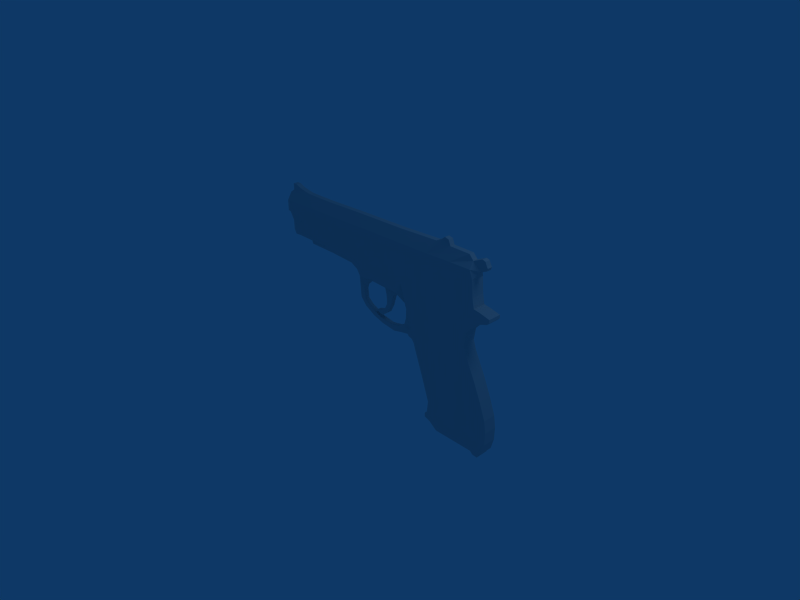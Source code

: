 # Source: sw39.blend  (saved by Blender 2.42.0; exported with 4.5.12 LTS)
import bpy
from mathutils import Matrix  # noqa: F401  (used for matrix-valued properties, if any)

bpy.ops.wm.read_factory_settings(use_empty=True)
scene = bpy.context.scene
scene.name = 'Scene'

# ---- collections
col_collection_1 = bpy.data.collections.new('Collection 1'); scene.collection.children.link(col_collection_1)

# ---- materials (node trees are filled in below, after node groups)
mat_material = bpy.data.materials.new('Material')
mat_material.alpha_threshold = 0.0
mat_material.roughness = 0.5
mat_material.line_color = (0.0, 0.0, 0.0, 1.0)

# ---- material node trees

# ---- world
world_world = bpy.data.worlds.new('World'); scene.world = world_world
world_world.color = (0.05656, 0.2208, 0.4)
world_world.use_sun_shadow = False
world_world.sun_shadow_jitter_overblur = 0.0
world_world.cycles.sampling_method = 'MANUAL'
world_world.cycles.sample_map_resolution = 256

# ---- cameras
cam_camera = bpy.data.cameras.new('Camera')
cam_camera.passepartout_alpha = 0.2
cam_camera.clip_end = 100.0
cam_camera.lens = 35.0
cam_camera.ortho_scale = 7.314
cam_camera.show_passepartout = False
cam_camera.show_safe_areas = True
cam_camera.dof.focus_distance = 0.0
cam_camera.dof.aperture_fstop = 128.0

# ---- lights
light_spot = bpy.data.lights.new('Spot', 'POINT')
light_spot.transmission_factor = 0.0
light_spot.cutoff_distance = 30.0
light_spot.energy = 100.0
light_spot.shadow_buffer_clip_start = 1.001
light_spot.shadow_soft_size = 1.0
light_spot.shadow_maximum_resolution = 0.006
light_spot.use_absolute_resolution = True
light_spot.cycles.use_multiple_importance_sampling = False

# ---- meshes
me_cube = bpy.data.meshes.new('Cube')
me_cube.from_pydata([(4.32, -3.41, -1.0), (2.795, -3.41, -1.0), (4.415, -3.504, -1.0), (4.605, -3.523, -1.0), (4.662, -3.353, -1.0), (4.776, -3.296, -1.0), (4.889, -2.897, -1.0), (4.908, -2.442, -1.0), (4.851, -2.006, -1.0), (4.643, -1.417, -1.0), (4.377, -0.7723, -1.0), (3.998, 0.02454, -1.0), (3.903, 0.3471, -1.0), (3.979, 0.7645, -1.0), (4.282, 1.087, -1.0), (4.415, 1.22, -1.0), (4.795, 1.353, -1.0), (4.87, 1.429, -1.0), (4.87, 1.542, -1.0), (4.491, 1.637, -1.0), (4.263, 1.675, -1.0), (4.202, 2.007, -1.0), (4.168, 2.567, -1.0), (4.055, 2.87, -1.0), (3.239, 2.87, -1.0), (2.29, 2.851, -1.0), (1.152, 2.851, -1.0), (-0.6317, 2.851, -1.0), (-2.055, 2.833, -1.0), (-3.288, 2.833, -1.0), (-4.616, 2.833, -1.0), (2.32, -3.353, -0.8735), (2.093, -3.277, -0.8735), (2.093, -3.125, -0.8735), (2.187, -3.049, -0.8735), (2.244, -2.613, -0.8735), (1.941, -1.702, -0.8735), (1.618, -0.6964, -0.8735), (1.448, -0.4688, -0.8735), (1.277, -0.3929, -0.8735), (0.9542, -0.4498, -0.8735), (0.6317, -0.5257, -0.8735), (0.06248, -0.4498, -0.8735), (-0.3739, -0.317, -0.8735), (-0.7913, -0.0893, -0.8735), (-1.019, 0.1763, -0.8735), (-1.076, 0.9922, -0.8735), (-1.209, 1.163, -0.8735), (-1.493, 1.315, -0.8735), (-2.518, 1.372, -0.8735), (-3.637, 1.391, -0.8735), (-3.675, 1.504, -0.8735), (-4.491, 1.523, -0.8735), (-4.624, 1.504, -0.8735), (-4.719, 1.675, -0.8735), (-4.719, 2.017, -0.8735), (-4.643, 2.415, -1.0), (-4.358, 2.434, -1.0), (-4.093, 2.377, -1.0), (-3.827, 2.206, -1.0), (-3.694, 2.074, -1.0), (-2.651, 2.074, -1.0), (-1.171, 2.055, -1.0), (0.1194, 2.036, -1.0), (1.751, 2.036, -1.0), (1.979, 1.941, -1.0), (3.364, 1.998, -1.0), (-3.694, 1.656, -1.0), (-2.575, 1.599, -1.0), (-1.398, 1.542, -1.0), (-1.0, 1.353, -1.0), (-0.8482, 1.049, -1.0), (-0.4688, 0.9732, -0.8735), (0.2143, 0.9352, -0.8735), (0.8593, 0.9163, -0.8735), (1.144, 0.7076, -0.8735), (1.22, 0.4989, -0.8735), (1.201, 0.1573, -0.8735), (1.125, -0.0893, -0.8735), (0.8593, -0.2601, -0.8735), (0.4419, -0.3359, -0.8735), (-0.03238, -0.2601, -0.8735), (-0.6016, -0.01341, -0.8735), (-0.8103, 0.1573, -0.8735), (-0.8482, 0.5178, -0.8735), (-0.7913, 0.6886, -0.8735), (0.2712, 0.7265, -0.8735), (0.2902, 0.5368, -0.8735), (0.2902, 0.366, -0.8735), (0.1953, 0.1763, -0.8735), (0.02453, 0.04351, -0.8735), (-0.2221, -0.03238, -0.8735), (-0.2601, -0.07033, -0.8735), (0.04351, -0.1462, -0.8735), (0.3091, 0.04351, -0.8735), (0.4609, 0.3281, -0.8735), (0.5368, 0.5747, -0.8735), (0.6127, 0.8024, -0.8735), (0.7835, 0.8593, -0.8735), (2.434, -2.499, -1.0), (2.149, -1.645, -1.0), (1.789, -0.6395, -1.0), (1.713, -0.3929, -1.0), (1.504, -0.317, -1.0), (1.485, -0.1083, -1.0), (1.637, -0.01341, -1.0), (1.125, 1.466, -1.0), (1.637, 1.523, -1.0), (1.96, 1.713, -1.0), (2.491, 1.694, -1.0), (2.984, 1.732, -1.0), (3.383, 1.827, -1.0), (3.781, 0.8593, -1.0), (-4.597, 3.193, -0.8634), (-4.54, 3.231, -0.8634), (-4.54, 3.459, -0.8634), (-4.369, 3.459, -0.8634), (-4.142, 3.364, -0.8634), (-3.876, 3.307, -0.8634), (-3.629, 3.269, -0.8634), (-2.51, 3.25, -0.8634), (-1.068, 3.269, -0.8634), (1.076, 3.269, -0.8634), (2.575, 3.307, -0.8634), (2.802, 3.421, -0.8634), (2.916, 3.516, -0.8634), (3.068, 3.478, -0.8634), (3.144, 3.288, -0.8634), (3.903, 3.269, -0.8634), (4.055, 3.098, -0.8634), (4.187, 3.155, -0.8634), (4.396, 3.25, -0.8634), (4.51, 3.212, -0.8634), (4.567, 3.079, -0.8634), (4.605, 3.022, -0.8634), (4.567, 2.927, -0.8634), (4.377, 2.851, -0.8634), (4.263, 2.738, -0.8634), (-0.2221, 1.106, -1.0), (0.4799, 1.087, -1.0), (0.9162, 1.03, -1.0), (0.9162, 1.03, -0.5279), (0.4799, 1.087, -0.5279), (-0.2221, 1.106, -0.5279), (3.781, 0.8593, -0.5279), (3.383, 1.827, -0.5279), (2.984, 1.732, -0.5279), (2.491, 1.694, -0.5279), (1.96, 1.713, -0.5279), (1.637, 1.523, -0.5279), (1.125, 1.466, -0.5279), (1.637, -0.01341, -0.5279), (1.485, -0.1083, -0.5279), (1.504, -0.317, -0.5279), (1.713, -0.3929, -0.5279), (1.789, -0.6395, -0.5279), (2.149, -1.645, -0.5279), (2.434, -2.499, -0.5279), (-0.8482, 1.049, -0.5279), (-1.0, 1.353, -0.5279), (-1.398, 1.542, -0.5279), (-2.575, 1.599, -0.5279), (-3.694, 1.656, -0.5279), (3.364, 1.998, -0.5279), (1.979, 1.941, -0.5279), (1.751, 2.036, -0.5279), (0.1194, 2.036, -0.5279), (-1.171, 2.055, -0.5279), (-2.651, 2.074, -0.5279), (-3.694, 2.074, -0.5279), (-3.827, 2.206, -0.5279), (-4.093, 2.377, -0.5279), (-4.358, 2.434, -0.5279), (-4.643, 2.415, -0.5279), (-4.616, 2.833, -0.5279), (-3.288, 2.833, -0.5279), (-2.055, 2.833, -0.5279), (-0.6317, 2.851, -0.5279), (1.152, 2.851, -0.5279), (2.29, 2.851, -0.5279), (3.239, 2.87, -0.5279), (4.055, 2.87, -0.5279), (4.168, 2.567, -0.5279), (4.202, 2.007, -0.5279), (4.263, 1.675, -0.5279), (4.491, 1.637, -0.5279), (4.87, 1.542, -0.5279), (4.87, 1.429, -0.5279), (4.795, 1.353, -0.5279), (4.415, 1.22, -0.5279), (4.282, 1.087, -0.5279), (3.979, 0.7645, -0.5279), (3.903, 0.3471, -0.5279), (3.998, 0.02454, -0.5279), (4.377, -0.7723, -0.5279), (4.643, -1.417, -0.5279), (4.851, -2.006, -0.5279), (4.908, -2.442, -0.5279), (4.889, -2.897, -0.5279), (4.776, -3.296, -0.5279), (4.662, -3.353, -0.5279), (4.605, -3.523, -0.5279), (4.415, -3.504, -0.5279), (2.795, -3.41, -0.5279), (4.32, -3.41, -0.5279), (4.263, 2.738, -0.6813), (4.377, 2.851, -0.6813), (4.567, 2.927, -0.6813), (4.605, 3.022, -0.6813), (4.567, 3.079, -0.6813), (4.51, 3.212, -0.6813), (4.396, 3.25, -0.6813), (4.187, 3.155, -0.6813), (4.055, 3.098, -0.6813), (3.903, 3.269, -0.6813), (3.144, 3.288, -0.6813), (3.068, 3.478, -0.6813), (2.916, 3.516, -0.6813), (2.802, 3.421, -0.6813), (2.575, 3.307, -0.6813), (1.076, 3.269, -0.6813), (-1.068, 3.269, -0.6813), (-2.51, 3.25, -0.6813), (-3.629, 3.269, -0.6813), (-3.876, 3.307, -0.6813), (-4.142, 3.364, -0.6813), (-4.369, 3.459, -0.6813), (-4.54, 3.459, -0.6813), (-4.54, 3.231, -0.6813), (-4.597, 3.193, -0.6813), (0.7835, 0.8593, -0.6996), (0.6127, 0.8024, -0.6996), (0.5368, 0.5747, -0.6996), (0.4609, 0.3281, -0.6996), (0.3091, 0.04351, -0.6996), (0.04351, -0.1462, -0.6996), (-0.2601, -0.07033, -0.6996), (-0.2221, -0.03238, -0.6996), (0.02453, 0.04351, -0.6996), (0.1953, 0.1763, -0.6996), (0.2902, 0.366, -0.6996), (0.2902, 0.5368, -0.6996), (0.2712, 0.7265, -0.6996), (-0.7913, 0.6886, -0.6996), (-0.8482, 0.5178, -0.6996), (-0.8103, 0.1573, -0.6996), (-0.6016, -0.01341, -0.6996), (-0.03238, -0.2601, -0.6996), (0.4419, -0.3359, -0.6996), (0.8593, -0.2601, -0.6996), (1.125, -0.0893, -0.6996), (1.201, 0.1573, -0.6996), (1.22, 0.4989, -0.6996), (1.144, 0.7076, -0.6996), (0.8593, 0.9163, -0.6996), (0.2143, 0.9352, -0.6996), (-0.4688, 0.9732, -0.6996), (-4.719, 2.017, -0.6996), (-4.719, 1.675, -0.6996), (-4.624, 1.504, -0.6996), (-4.491, 1.523, -0.6996), (-3.675, 1.504, -0.6996), (-3.637, 1.391, -0.6996), (-2.518, 1.372, -0.6996), (-1.493, 1.315, -0.6996), (-1.209, 1.163, -0.6996), (-1.076, 0.9922, -0.6996), (-1.019, 0.1763, -0.6996), (-0.7913, -0.0893, -0.6996), (-0.3739, -0.317, -0.6996), (0.06248, -0.4498, -0.6996), (0.6317, -0.5257, -0.6996), (0.9542, -0.4498, -0.6996), (1.277, -0.3929, -0.6996), (1.448, -0.4688, -0.6996), (1.618, -0.6964, -0.6996), (1.941, -1.702, -0.6996), (2.244, -2.613, -0.6996), (2.187, -3.049, -0.6996), (2.093, -3.125, -0.6996), (2.093, -3.277, -0.6996), (2.32, -3.353, -0.6996), (-4.749, 2.828, -1.0), (-4.757, 2.434, -1.0), (-4.73, 3.103, -0.8634), (-4.757, 2.434, -0.5279), (-4.749, 2.828, -0.5279), (-4.73, 3.103, -0.6813)], [], [(56, 283, 282, 30), (113, 30, 282, 284), (173, 174, 286, 285), (229, 287, 286, 174), (282, 286, 287, 284), (282, 283, 285, 286), (56, 173, 285, 283), (113, 284, 287, 229), (113, 229, 228, 114), (114, 228, 227, 115), (55, 257, 173, 56), (54, 258, 257, 55), (53, 259, 258, 54), (52, 260, 259, 53), (51, 261, 260, 52), (50, 262, 261, 51), (49, 263, 262, 50), (48, 264, 263, 49), (47, 265, 264, 48), (46, 266, 265, 47), (45, 267, 266, 46), (44, 268, 267, 45), (43, 269, 268, 44), (42, 270, 269, 43), (41, 271, 270, 42), (40, 272, 271, 41), (39, 273, 272, 40), (38, 274, 273, 39), (37, 275, 274, 38), (36, 276, 275, 37), (35, 277, 276, 36), (34, 278, 277, 35), (33, 279, 278, 34), (32, 280, 279, 33), (31, 281, 280, 32), (1, 203, 281, 31), (0, 204, 203, 1), (0, 2, 202, 204), (2, 3, 201, 202), (3, 4, 200, 201), (4, 5, 199, 200), (5, 6, 198, 199), (6, 7, 197, 198), (7, 8, 196, 197), (8, 9, 195, 196), (9, 10, 194, 195), (10, 11, 193, 194), (11, 12, 192, 193), (12, 13, 191, 192), (13, 14, 190, 191), (14, 15, 189, 190), (15, 16, 188, 189), (16, 17, 187, 188), (17, 18, 186, 187), (18, 19, 185, 186), (19, 20, 184, 185), (20, 21, 183, 184), (21, 22, 182, 183), (22, 137, 205, 182), (136, 206, 205, 137), (135, 207, 206, 136), (134, 208, 207, 135), (133, 209, 208, 134), (132, 210, 209, 133), (131, 211, 210, 132), (130, 212, 211, 131), (129, 213, 212, 130), (128, 214, 213, 129), (127, 215, 214, 128), (126, 216, 215, 127), (125, 217, 216, 126), (124, 218, 217, 125), (123, 219, 218, 124), (122, 220, 219, 123), (121, 221, 220, 122), (120, 222, 221, 121), (119, 223, 222, 120), (118, 224, 223, 119), (117, 225, 224, 118), (116, 226, 225, 117), (115, 227, 226, 116), (96, 97, 231, 232), (95, 96, 232, 233), (94, 95, 233, 234), (93, 94, 234, 235), (92, 93, 235, 236), (97, 98, 230, 231), (74, 254, 230, 98), (74, 75, 253, 254), (75, 76, 252, 253), (76, 77, 251, 252), (77, 78, 250, 251), (78, 79, 249, 250), (79, 80, 248, 249), (80, 81, 247, 248), (81, 82, 246, 247), (82, 83, 245, 246), (83, 84, 244, 245), (84, 85, 243, 244), (72, 256, 243, 85), (72, 73, 255, 256), (73, 86, 242, 255), (86, 87, 241, 242), (87, 88, 240, 241), (88, 89, 239, 240), (89, 90, 238, 239), (90, 91, 237, 238), (91, 92, 236, 237), (44, 45, 83, 82), (45, 46, 84, 83), (46, 71, 85, 84), (71, 72, 85), (46, 47, 70, 71), (47, 48, 69, 70), (48, 49, 68, 69), (49, 50, 51, 68), (51, 67, 68), (43, 44, 82, 81), (42, 43, 81, 80), (41, 42, 80), (40, 41, 80, 79), (39, 40, 79, 78), (90, 93, 92, 91), (89, 94, 93, 90), (88, 95, 94, 89), (87, 96, 95, 88), (86, 97, 96, 87), (73, 98, 97, 86), (73, 74, 98), (51, 52, 67), (52, 53, 60, 67), (53, 54, 59, 60), (54, 55, 58, 59), (55, 56, 57, 58), (31, 32, 33, 34), (1, 31, 34, 99), (34, 35, 99), (35, 36, 100, 99), (36, 37, 101, 100), (37, 38, 102, 101), (38, 39, 103, 102), (39, 78, 104, 103), (77, 105, 104, 78), (76, 105, 77), (76, 106, 105), (75, 106, 76), (75, 140, 106), (74, 140, 75), (73, 139, 140, 74), (72, 138, 139, 73), (71, 138, 72), (0, 4, 3, 2), (0, 6, 5, 4), (0, 1, 99, 6), (6, 99, 100, 7), (7, 100, 101, 8), (8, 101, 102, 9), (9, 102, 103, 10), (10, 103, 104, 105), (10, 105, 106, 11), (11, 106, 107, 12), (12, 107, 108, 112), (108, 109, 112), (109, 110, 111, 112), (12, 112, 13), (13, 112, 111, 14), (16, 19, 18, 17), (15, 20, 19, 16), (14, 111, 20, 15), (20, 111, 66, 21), (65, 66, 109, 108), (109, 66, 111, 110), (64, 65, 108, 107), (63, 64, 107, 106), (63, 106, 140, 139), (62, 63, 139, 138), (62, 138, 71, 70), (62, 70, 69), (61, 62, 69, 68), (60, 61, 68, 67), (29, 57, 56, 30), (29, 58, 57), (29, 59, 58), (29, 61, 60, 59), (28, 62, 61, 29), (27, 63, 62, 28), (26, 64, 63, 27), (25, 65, 64, 26), (24, 66, 65, 25), (21, 66, 24, 22), (22, 24, 23), (22, 23, 137), (23, 129, 136, 137), (129, 130, 135, 136), (130, 133, 134, 135), (130, 131, 132, 133), (23, 24, 128, 129), (24, 25, 127, 128), (124, 125, 126, 127), (25, 123, 124, 127), (25, 26, 122, 123), (26, 27, 121, 122), (27, 28, 120, 121), (28, 29, 119, 120), (29, 30, 118, 119), (30, 113, 114, 118), (114, 117, 118), (114, 115, 116, 117), (225, 226, 227, 228), (224, 225, 228), (174, 224, 228, 229), (174, 175, 223, 224), (172, 175, 174, 173), (171, 175, 172), (170, 175, 171), (168, 175, 170, 169), (161, 168, 169, 162), (161, 261, 262, 263), (161, 162, 261), (162, 260, 261), (162, 169, 259, 260), (169, 170, 258, 259), (170, 171, 257, 258), (171, 172, 173, 257), (167, 176, 175, 168), (175, 176, 222, 223), (160, 167, 168, 161), (160, 161, 263, 264), (159, 167, 160), (158, 159, 265, 266), (159, 160, 264, 265), (166, 177, 176, 167), (176, 177, 221, 222), (177, 178, 220, 221), (165, 178, 177, 166), (141, 150, 166, 142), (142, 166, 167, 143), (143, 167, 159, 158), (158, 243, 256), (143, 158, 256), (142, 143, 256, 255), (141, 142, 255, 254), (149, 165, 166, 150), (158, 266, 244, 243), (244, 266, 267, 245), (245, 267, 268, 246), (246, 268, 269, 247), (247, 269, 270, 248), (248, 270, 271), (248, 271, 272, 249), (249, 272, 273, 250), (235, 238, 237, 236), (234, 239, 238, 235), (233, 240, 239, 234), (232, 241, 240, 233), (231, 242, 241, 232), (230, 255, 242, 231), (230, 254, 255), (141, 254, 253), (141, 253, 150), (150, 253, 252), (150, 252, 151), (151, 252, 251), (151, 251, 250, 152), (152, 250, 273, 153), (153, 273, 274, 154), (148, 164, 165, 149), (164, 179, 178, 165), (178, 179, 219, 220), (179, 215, 218, 219), (215, 216, 217, 218), (163, 180, 179, 164), (147, 163, 164, 148), (151, 152, 153, 194), (150, 151, 194, 193), (149, 150, 193, 192), (144, 148, 149, 192), (144, 147, 148), (144, 145, 146, 147), (145, 163, 147, 146), (179, 180, 214, 215), (180, 181, 213, 214), (209, 210, 211, 212), (207, 208, 209, 212), (206, 207, 212, 213), (181, 205, 206, 213), (181, 182, 205), (163, 183, 182, 180), (180, 182, 181), (145, 184, 183, 163), (185, 188, 187, 186), (184, 189, 188, 185), (145, 190, 189, 184), (144, 191, 190, 145), (144, 192, 191), (153, 154, 195, 194), (154, 274, 275, 155), (155, 275, 276, 156), (155, 156, 197, 196), (154, 155, 196, 195), (156, 276, 277, 157), (157, 277, 278), (278, 279, 280, 281), (157, 278, 281, 203), (157, 203, 204, 198), (198, 204, 200, 199), (200, 204, 202, 201), (156, 157, 198, 197)])
_uv = me_cube.uv_layers.new(name='UVMap')
_uv.uv.foreach_set('vector', [0.03667, 0.8419, 0.03, 0.8419, 0.03, 0.8884, 0.04333, 0.8884, 0.04333, 0.9395, 0.04333, 0.8884, 0.03, 0.8884, 0.03, 0.9302, 0.03667, 0.8419, 0.04333, 0.8884, 0.03, 0.8884, 0.03, 0.8419, 0.04333, 0.9395, 0.03, 0.9302, 0.03, 0.8884, 0.04333, 0.8884, 0.03, 0.8884, 0.03, 0.8884, 0.03, 0.9302, 0.03, 0.9302, 0.03, 0.8884, 0.03, 0.8419, 0.03, 0.8419, 0.03, 0.8884, 0.03667, 0.8419, 0.03667, 0.8419, 0.03, 0.8419, 0.03, 0.8419, 0.04333, 0.9395, 0.03, 0.9302, 0.03, 0.9302, 0.04333, 0.9395, 0.04333, 0.9395, 0.04333, 0.9395, 0.05, 0.9395, 0.05, 0.9395, 0.05, 0.9395, 0.05, 0.9395, 0.05, 0.9628, 0.05, 0.9628, 0.03, 0.7907, 0.03, 0.7907, 0.03667, 0.8419, 0.03667, 0.8419, 0.03, 0.7535, 0.03, 0.7535, 0.03, 0.7907, 0.03, 0.7907, 0.03667, 0.7302, 0.03667, 0.7302, 0.03, 0.7535, 0.03, 0.7535, 0.05667, 0.7302, 0.05667, 0.7302, 0.03667, 0.7302, 0.03667, 0.7302, 0.14, 0.7302, 0.14, 0.7302, 0.05667, 0.7302, 0.05667, 0.7302, 0.1433, 0.7116, 0.1433, 0.7116, 0.14, 0.7302, 0.14, 0.7302, 0.2533, 0.7116, 0.2533, 0.7116, 0.1433, 0.7116, 0.1433, 0.7116, 0.35, 0.7023, 0.35, 0.7023, 0.2533, 0.7116, 0.2533, 0.7116, 0.3833, 0.6465, 0.3833, 0.6465, 0.35, 0.7023, 0.35, 0.7023, 0.3933, 0.6279, 0.3933, 0.6279, 0.3833, 0.6465, 0.3833, 0.6465, 0.4033, 0.5163, 0.4033, 0.5163, 0.3933, 0.6279, 0.3933, 0.6279, 0.42, 0.493, 0.42, 0.493, 0.4033, 0.5163, 0.4033, 0.5163, 0.4733, 0.4558, 0.4733, 0.4558, 0.42, 0.493, 0.42, 0.493, 0.5133, 0.4372, 0.5133, 0.4372, 0.4733, 0.4558, 0.4733, 0.4558, 0.57, 0.4279, 0.57, 0.4279, 0.5133, 0.4372, 0.5133, 0.4372, 0.6, 0.4372, 0.6, 0.4372, 0.57, 0.4279, 0.57, 0.4279, 0.6333, 0.4465, 0.6333, 0.4465, 0.6, 0.4372, 0.6, 0.4372, 0.6467, 0.4372, 0.6467, 0.4372, 0.6333, 0.4465, 0.6333, 0.4465, 0.6733, 0.4186, 0.6733, 0.4186, 0.6467, 0.4372, 0.6467, 0.4372, 0.7, 0.2837, 0.7, 0.2837, 0.6733, 0.4186, 0.6733, 0.4186, 0.7333, 0.1767, 0.7333, 0.1767, 0.7, 0.2837, 0.7, 0.2837, 0.7333, 0.08837, 0.7333, 0.08837, 0.7333, 0.1767, 0.7333, 0.1767, 0.72, 0.07442, 0.72, 0.07442, 0.7333, 0.08837, 0.7333, 0.08837, 0.72, 0.05581, 0.72, 0.05581, 0.72, 0.07442, 0.72, 0.07442, 0.7533, 0.04651, 0.7533, 0.04651, 0.72, 0.05581, 0.72, 0.05581, 0.7767, 0.03721, 0.7767, 0.03721, 0.7533, 0.04651, 0.7533, 0.04651, 0.9333, 0.03721, 0.9333, 0.03721, 0.7767, 0.03721, 0.7767, 0.03721, 0.9333, 0.03721, 0.9367, 0.02326, 0.9367, 0.02326, 0.9333, 0.03721, 0.9367, 0.02326, 0.9533, 0.02326, 0.9533, 0.02326, 0.9367, 0.02326, 0.9533, 0.02326, 0.9567, 0.04651, 0.9567, 0.04651, 0.9533, 0.02326, 0.9567, 0.04651, 0.98, 0.05581, 0.98, 0.05581, 0.9567, 0.04651, 0.98, 0.05581, 0.9867, 0.1395, 0.9867, 0.1395, 0.98, 0.05581, 0.9867, 0.1395, 0.99, 0.186, 0.99, 0.186, 0.9867, 0.1395, 0.99, 0.186, 0.9867, 0.2372, 0.9867, 0.2372, 0.99, 0.186, 0.9867, 0.2372, 0.9533, 0.3209, 0.9533, 0.3209, 0.9867, 0.2372, 0.9533, 0.3209, 0.9367, 0.3953, 0.9367, 0.3953, 0.9533, 0.3209, 0.9367, 0.3953, 0.9, 0.5023, 0.9, 0.5023, 0.9367, 0.3953, 0.9, 0.5023, 0.8933, 0.5395, 0.8933, 0.5395, 0.9, 0.5023, 0.8933, 0.5395, 0.8967, 0.5907, 0.8967, 0.5907, 0.8933, 0.5395, 0.8967, 0.5907, 0.9267, 0.6605, 0.9267, 0.6605, 0.8967, 0.5907, 0.9267, 0.6605, 0.9367, 0.6744, 0.9367, 0.6744, 0.9267, 0.6605, 0.9367, 0.6744, 0.98, 0.693, 0.98, 0.693, 0.9367, 0.6744, 0.98, 0.693, 0.9833, 0.693, 0.9833, 0.693, 0.98, 0.693, 0.9833, 0.693, 0.9833, 0.7116, 0.9833, 0.7116, 0.9833, 0.693, 0.9833, 0.7116, 0.94, 0.7209, 0.94, 0.7209, 0.9833, 0.7116, 0.94, 0.7209, 0.9233, 0.7349, 0.9233, 0.7349, 0.94, 0.7209, 0.9233, 0.7349, 0.92, 0.7907, 0.92, 0.7907, 0.9233, 0.7349, 0.92, 0.7907, 0.91, 0.8651, 0.91, 0.8651, 0.92, 0.7907, 0.91, 0.8651, 0.9233, 0.8837, 0.9233, 0.8837, 0.91, 0.8651, 0.9333, 0.893, 0.9333, 0.893, 0.9233, 0.8837, 0.9233, 0.8837, 0.95, 0.9116, 0.95, 0.9116, 0.9333, 0.893, 0.9333, 0.893, 0.9533, 0.9256, 0.9533, 0.9256, 0.95, 0.9116, 0.95, 0.9116, 0.95, 0.9256, 0.95, 0.9256, 0.9533, 0.9256, 0.9533, 0.9256, 0.9433, 0.9442, 0.9433, 0.9442, 0.95, 0.9256, 0.95, 0.9256, 0.9367, 0.9535, 0.9367, 0.9535, 0.9433, 0.9442, 0.9433, 0.9442, 0.9167, 0.9349, 0.9167, 0.9349, 0.9367, 0.9535, 0.9367, 0.9535, 0.8967, 0.9256, 0.8967, 0.9256, 0.9167, 0.9349, 0.9167, 0.9349, 0.8867, 0.9488, 0.8867, 0.9488, 0.8967, 0.9256, 0.8967, 0.9256, 0.8133, 0.9488, 0.8133, 0.9488, 0.8867, 0.9488, 0.8867, 0.9488, 0.8067, 0.9628, 0.8067, 0.9628, 0.8133, 0.9488, 0.8133, 0.9488, 0.7967, 0.9814, 0.7967, 0.9814, 0.8067, 0.9628, 0.8067, 0.9628, 0.7767, 0.9628, 0.7767, 0.9628, 0.7967, 0.9814, 0.7967, 0.9814, 0.7533, 0.9488, 0.7533, 0.9488, 0.7767, 0.9628, 0.7767, 0.9628, 0.61, 0.9488, 0.61, 0.9488, 0.7533, 0.9488, 0.7533, 0.9488, 0.3967, 0.9488, 0.3967, 0.9488, 0.61, 0.9488, 0.61, 0.9488, 0.2533, 0.9488, 0.2533, 0.9488, 0.3967, 0.9488, 0.3967, 0.9488, 0.1433, 0.9488, 0.1433, 0.9488, 0.2533, 0.9488, 0.2533, 0.9488, 0.12, 0.9488, 0.12, 0.9488, 0.1433, 0.9488, 0.1433, 0.9488, 0.08667, 0.9581, 0.08667, 0.9581, 0.12, 0.9488, 0.12, 0.9488, 0.07, 0.9628, 0.07, 0.9628, 0.08667, 0.9581, 0.08667, 0.9581, 0.05, 0.9628, 0.05, 0.9628, 0.07, 0.9628, 0.07, 0.9628, 0.55, 0.5674, 0.5567, 0.5953, 0.5567, 0.5953, 0.55, 0.5674, 0.5467, 0.5395, 0.55, 0.5674, 0.55, 0.5674, 0.5467, 0.5395, 0.53, 0.507, 0.5467, 0.5395, 0.5467, 0.5395, 0.53, 0.507, 0.5067, 0.4837, 0.53, 0.507, 0.53, 0.507, 0.5067, 0.4837, 0.4767, 0.493, 0.5067, 0.4837, 0.5067, 0.4837, 0.4767, 0.493, 0.5567, 0.5953, 0.57, 0.6233, 0.57, 0.6233, 0.5567, 0.5953, 0.5933, 0.6279, 0.5933, 0.6279, 0.57, 0.6233, 0.57, 0.6233, 0.5933, 0.6279, 0.62, 0.5767, 0.62, 0.5767, 0.5933, 0.6279, 0.62, 0.5767, 0.6267, 0.5581, 0.6267, 0.5581, 0.62, 0.5767, 0.6267, 0.5581, 0.6267, 0.5163, 0.6267, 0.5163, 0.6267, 0.5581, 0.6267, 0.5163, 0.62, 0.493, 0.62, 0.493, 0.6267, 0.5163, 0.62, 0.493, 0.59, 0.4651, 0.59, 0.4651, 0.62, 0.493, 0.59, 0.4651, 0.5567, 0.4558, 0.5567, 0.4558, 0.59, 0.4651, 0.5567, 0.4558, 0.51, 0.4651, 0.51, 0.4651, 0.5567, 0.4558, 0.51, 0.4651, 0.4433, 0.493, 0.4433, 0.493, 0.51, 0.4651, 0.4433, 0.493, 0.42, 0.5163, 0.42, 0.5163, 0.4433, 0.493, 0.42, 0.5163, 0.41, 0.5767, 0.41, 0.5767, 0.42, 0.5163, 0.41, 0.5767, 0.4133, 0.586, 0.4133, 0.586, 0.41, 0.5767, 0.4567, 0.6372, 0.4567, 0.6372, 0.4133, 0.586, 0.4133, 0.586, 0.4567, 0.6372, 0.53, 0.6279, 0.53, 0.6279, 0.4567, 0.6372, 0.53, 0.6279, 0.5333, 0.5767, 0.5333, 0.5767, 0.53, 0.6279, 0.5333, 0.5767, 0.5367, 0.5674, 0.5367, 0.5674, 0.5333, 0.5767, 0.5367, 0.5674, 0.53, 0.5442, 0.53, 0.5442, 0.5367, 0.5674, 0.53, 0.5442, 0.52, 0.5163, 0.52, 0.5163, 0.53, 0.5442, 0.52, 0.5163, 0.5067, 0.507, 0.5067, 0.507, 0.52, 0.5163, 0.5067, 0.507, 0.48, 0.493, 0.48, 0.493, 0.5067, 0.507, 0.48, 0.493, 0.4767, 0.493, 0.4767, 0.493, 0.48, 0.493, 0.42, 0.493, 0.4033, 0.5163, 0.42, 0.5163, 0.4433, 0.493, 0.4033, 0.5163, 0.3933, 0.6279, 0.41, 0.5767, 0.42, 0.5163, 0.3933, 0.6279, 0.41, 0.6419, 0.4133, 0.586, 0.41, 0.5767, 0.41, 0.6419, 0.4567, 0.6372, 0.4133, 0.586, 0.3933, 0.6279, 0.3833, 0.6465, 0.4067, 0.7116, 0.41, 0.6419, 0.3833, 0.6465, 0.35, 0.7023, 0.3633, 0.7302, 0.4067, 0.7116, 0.35, 0.7023, 0.2533, 0.7116, 0.25, 0.7395, 0.3633, 0.7302, 0.2533, 0.7116, 0.1433, 0.7116, 0.14, 0.7302, 0.25, 0.7395, 0.14, 0.7302, 0.1367, 0.7535, 0.25, 0.7395, 0.4733, 0.4558, 0.42, 0.493, 0.4433, 0.493, 0.51, 0.4651, 0.5133, 0.4372, 0.4733, 0.4558, 0.51, 0.4651, 0.5567, 0.4558, 0.57, 0.4279, 0.5133, 0.4372, 0.5567, 0.4558, 0.6, 0.4372, 0.57, 0.4279, 0.5567, 0.4558, 0.59, 0.4651, 0.6333, 0.4465, 0.6, 0.4372, 0.59, 0.4651, 0.62, 0.493, 0.5067, 0.507, 0.5067, 0.4837, 0.4767, 0.493, 0.48, 0.493, 0.52, 0.5163, 0.53, 0.507, 0.5067, 0.4837, 0.5067, 0.507, 0.53, 0.5442, 0.5467, 0.5395, 0.53, 0.507, 0.52, 0.5163, 0.5367, 0.5674, 0.55, 0.5674, 0.5467, 0.5395, 0.53, 0.5442, 0.5333, 0.5767, 0.5567, 0.5953, 0.55, 0.5674, 0.5367, 0.5674, 0.53, 0.6279, 0.57, 0.6233, 0.5567, 0.5953, 0.5333, 0.5767, 0.53, 0.6279, 0.5933, 0.6279, 0.57, 0.6233, 0.14, 0.7302, 0.05667, 0.7302, 0.1367, 0.7535, 0.05667, 0.7302, 0.03667, 0.7302, 0.1367, 0.8047, 0.1367, 0.7535, 0.03667, 0.7302, 0.03, 0.7535, 0.1267, 0.814, 0.1367, 0.8047, 0.03, 0.7535, 0.03, 0.7907, 0.09667, 0.8419, 0.1267, 0.814, 0.03, 0.7907, 0.03667, 0.8419, 0.07333, 0.8419, 0.09667, 0.8419, 0.7533, 0.04651, 0.72, 0.05581, 0.72, 0.07442, 0.7333, 0.08837, 0.7767, 0.03721, 0.7533, 0.04651, 0.7333, 0.08837, 0.7533, 0.1814, 0.7333, 0.08837, 0.7333, 0.1767, 0.7533, 0.1814, 0.7333, 0.1767, 0.7, 0.2837, 0.7167, 0.293, 0.7533, 0.1814, 0.7, 0.2837, 0.6733, 0.4186, 0.69, 0.4186, 0.7167, 0.293, 0.6733, 0.4186, 0.6467, 0.4372, 0.6867, 0.4465, 0.69, 0.4186, 0.6467, 0.4372, 0.6333, 0.4465, 0.6533, 0.4558, 0.6867, 0.4465, 0.6333, 0.4465, 0.62, 0.493, 0.6533, 0.4884, 0.6533, 0.4558, 0.6267, 0.5163, 0.6733, 0.4884, 0.6533, 0.4884, 0.62, 0.493, 0.6267, 0.5581, 0.6733, 0.4884, 0.6267, 0.5163, 0.6267, 0.5581, 0.6133, 0.7116, 0.6733, 0.4884, 0.62, 0.5767, 0.6133, 0.7116, 0.6267, 0.5581, 0.62, 0.5767, 0.5967, 0.6419, 0.6133, 0.7116, 0.5933, 0.6279, 0.5967, 0.6419, 0.62, 0.5767, 0.53, 0.6279, 0.56, 0.6419, 0.5967, 0.6419, 0.5933, 0.6279, 0.4567, 0.6372, 0.4833, 0.6419, 0.56, 0.6419, 0.53, 0.6279, 0.41, 0.6419, 0.4833, 0.6419, 0.4567, 0.6372, 0.9333, 0.03721, 0.9567, 0.04651, 0.9533, 0.02326, 0.9367, 0.02326, 0.9333, 0.03721, 0.9867, 0.1395, 0.98, 0.05581, 0.9567, 0.04651, 0.9333, 0.03721, 0.7767, 0.03721, 0.7533, 0.1814, 0.9867, 0.1395, 0.9867, 0.1395, 0.7533, 0.1814, 0.7167, 0.293, 0.99, 0.186, 0.99, 0.186, 0.7167, 0.293, 0.69, 0.4186, 0.9867, 0.2372, 0.9867, 0.2372, 0.69, 0.4186, 0.6867, 0.4465, 0.9533, 0.3209, 0.9533, 0.3209, 0.6867, 0.4465, 0.6533, 0.4558, 0.9367, 0.3953, 0.9367, 0.3953, 0.6533, 0.4558, 0.6533, 0.4884, 0.6733, 0.4884, 0.9367, 0.3953, 0.6733, 0.4884, 0.6133, 0.7116, 0.9, 0.5023, 0.9, 0.5023, 0.6133, 0.7116, 0.6633, 0.7302, 0.8933, 0.5395, 0.8933, 0.5395, 0.6633, 0.7302, 0.6933, 0.7535, 0.8833, 0.6, 0.6933, 0.7535, 0.7533, 0.7535, 0.8833, 0.6, 0.7533, 0.7535, 0.8, 0.7535, 0.8333, 0.7674, 0.8833, 0.6, 0.8933, 0.5395, 0.8833, 0.6, 0.8967, 0.5907, 0.8967, 0.5907, 0.8833, 0.6, 0.8333, 0.7674, 0.9267, 0.6605, 0.98, 0.693, 0.94, 0.7209, 0.9833, 0.7116, 0.9833, 0.693, 0.9367, 0.6744, 0.9233, 0.7349, 0.94, 0.7209, 0.98, 0.693, 0.9267, 0.6605, 0.8333, 0.7674, 0.9233, 0.7349, 0.9367, 0.6744, 0.9233, 0.7349, 0.8333, 0.7674, 0.83, 0.7907, 0.92, 0.7907, 0.6967, 0.7814, 0.83, 0.7907, 0.7533, 0.7535, 0.6933, 0.7535, 0.7533, 0.7535, 0.83, 0.7907, 0.8333, 0.7674, 0.8, 0.7535, 0.68, 0.7907, 0.6967, 0.7814, 0.6933, 0.7535, 0.6633, 0.7302, 0.51, 0.7907, 0.68, 0.7907, 0.6633, 0.7302, 0.6133, 0.7116, 0.51, 0.7907, 0.6133, 0.7116, 0.5967, 0.6419, 0.56, 0.6419, 0.3833, 0.7907, 0.51, 0.7907, 0.56, 0.6419, 0.4833, 0.6419, 0.3833, 0.7907, 0.4833, 0.6419, 0.41, 0.6419, 0.4067, 0.7116, 0.3833, 0.7907, 0.4067, 0.7116, 0.3633, 0.7302, 0.2367, 0.8047, 0.3833, 0.7907, 0.3633, 0.7302, 0.25, 0.7395, 0.1367, 0.8047, 0.2367, 0.8047, 0.25, 0.7395, 0.1367, 0.7535, 0.1767, 0.8884, 0.07333, 0.8419, 0.03667, 0.8419, 0.04333, 0.8884, 0.1767, 0.8884, 0.09667, 0.8419, 0.07333, 0.8419, 0.1767, 0.8884, 0.1267, 0.814, 0.09667, 0.8419, 0.1767, 0.8884, 0.2367, 0.8047, 0.1367, 0.8047, 0.1267, 0.814, 0.2967, 0.8884, 0.3833, 0.7907, 0.2367, 0.8047, 0.1767, 0.8884, 0.44, 0.8884, 0.51, 0.7907, 0.3833, 0.7907, 0.2967, 0.8884, 0.6167, 0.8884, 0.68, 0.7907, 0.51, 0.7907, 0.44, 0.8884, 0.7267, 0.8884, 0.6967, 0.7814, 0.68, 0.7907, 0.6167, 0.8884, 0.82, 0.8884, 0.83, 0.7907, 0.6967, 0.7814, 0.7267, 0.8884, 0.92, 0.7907, 0.83, 0.7907, 0.82, 0.8884, 0.91, 0.8651, 0.91, 0.8651, 0.82, 0.8884, 0.8967, 0.893, 0.91, 0.8651, 0.8967, 0.893, 0.9233, 0.8837, 0.8967, 0.893, 0.8967, 0.9256, 0.9333, 0.893, 0.9233, 0.8837, 0.8967, 0.9256, 0.9167, 0.9349, 0.95, 0.9116, 0.9333, 0.893, 0.9167, 0.9349, 0.95, 0.9256, 0.9533, 0.9256, 0.95, 0.9116, 0.9167, 0.9349, 0.9367, 0.9535, 0.9433, 0.9442, 0.95, 0.9256, 0.8967, 0.893, 0.82, 0.8884, 0.8867, 0.9488, 0.8967, 0.9256, 0.82, 0.8884, 0.7267, 0.8884, 0.8133, 0.9488, 0.8867, 0.9488, 0.7767, 0.9628, 0.7967, 0.9814, 0.8067, 0.9628, 0.8133, 0.9488, 0.7267, 0.8884, 0.7533, 0.9488, 0.7767, 0.9628, 0.8133, 0.9488, 0.7267, 0.8884, 0.6167, 0.8884, 0.61, 0.9488, 0.7533, 0.9488, 0.6167, 0.8884, 0.44, 0.8884, 0.3967, 0.9488, 0.61, 0.9488, 0.44, 0.8884, 0.2967, 0.8884, 0.2533, 0.9488, 0.3967, 0.9488, 0.2967, 0.8884, 0.1767, 0.8884, 0.1433, 0.9488, 0.2533, 0.9488, 0.1767, 0.8884, 0.04333, 0.8884, 0.12, 0.9488, 0.1433, 0.9488, 0.04333, 0.8884, 0.04333, 0.9395, 0.05, 0.9395, 0.12, 0.9488, 0.05, 0.9395, 0.08667, 0.9581, 0.12, 0.9488, 0.05, 0.9395, 0.05, 0.9628, 0.07, 0.9628, 0.08667, 0.9581, 0.08667, 0.9581, 0.07, 0.9628, 0.05, 0.9628, 0.05, 0.9395, 0.12, 0.9488, 0.08667, 0.9581, 0.05, 0.9395, 0.04333, 0.8884, 0.12, 0.9488, 0.05, 0.9395, 0.04333, 0.9395, 0.04333, 0.8884, 0.1767, 0.8884, 0.1433, 0.9488, 0.12, 0.9488, 0.07333, 0.8419, 0.1767, 0.8884, 0.04333, 0.8884, 0.03667, 0.8419, 0.09667, 0.8419, 0.1767, 0.8884, 0.07333, 0.8419, 0.1267, 0.814, 0.1767, 0.8884, 0.09667, 0.8419, 0.2367, 0.8047, 0.1767, 0.8884, 0.1267, 0.814, 0.1367, 0.8047, 0.25, 0.7395, 0.2367, 0.8047, 0.1367, 0.8047, 0.1367, 0.7535, 0.25, 0.7395, 0.14, 0.7302, 0.1433, 0.7116, 0.2533, 0.7116, 0.25, 0.7395, 0.1367, 0.7535, 0.14, 0.7302, 0.1367, 0.7535, 0.05667, 0.7302, 0.14, 0.7302, 0.1367, 0.7535, 0.1367, 0.8047, 0.03667, 0.7302, 0.05667, 0.7302, 0.1367, 0.8047, 0.1267, 0.814, 0.03, 0.7535, 0.03667, 0.7302, 0.1267, 0.814, 0.09667, 0.8419, 0.03, 0.7907, 0.03, 0.7535, 0.09667, 0.8419, 0.07333, 0.8419, 0.03667, 0.8419, 0.03, 0.7907, 0.3833, 0.7907, 0.2967, 0.8884, 0.1767, 0.8884, 0.2367, 0.8047, 0.1767, 0.8884, 0.2967, 0.8884, 0.2533, 0.9488, 0.1433, 0.9488, 0.3633, 0.7302, 0.3833, 0.7907, 0.2367, 0.8047, 0.25, 0.7395, 0.3633, 0.7302, 0.25, 0.7395, 0.2533, 0.7116, 0.35, 0.7023, 0.4067, 0.7116, 0.3833, 0.7907, 0.3633, 0.7302, 0.41, 0.6419, 0.4067, 0.7116, 0.3833, 0.6465, 0.3933, 0.6279, 0.4067, 0.7116, 0.3633, 0.7302, 0.35, 0.7023, 0.3833, 0.6465, 0.51, 0.7907, 0.44, 0.8884, 0.2967, 0.8884, 0.3833, 0.7907, 0.2967, 0.8884, 0.44, 0.8884, 0.3967, 0.9488, 0.2533, 0.9488, 0.44, 0.8884, 0.6167, 0.8884, 0.61, 0.9488, 0.3967, 0.9488, 0.68, 0.7907, 0.6167, 0.8884, 0.44, 0.8884, 0.51, 0.7907, 0.5967, 0.6419, 0.6133, 0.7116, 0.51, 0.7907, 0.56, 0.6419, 0.56, 0.6419, 0.51, 0.7907, 0.3833, 0.7907, 0.4833, 0.6419, 0.4833, 0.6419, 0.3833, 0.7907, 0.4067, 0.7116, 0.41, 0.6419, 0.41, 0.6419, 0.4133, 0.586, 0.4567, 0.6372, 0.4833, 0.6419, 0.41, 0.6419, 0.4567, 0.6372, 0.56, 0.6419, 0.4833, 0.6419, 0.4567, 0.6372, 0.53, 0.6279, 0.5967, 0.6419, 0.56, 0.6419, 0.53, 0.6279, 0.5933, 0.6279, 0.6633, 0.7302, 0.68, 0.7907, 0.51, 0.7907, 0.6133, 0.7116, 0.41, 0.6419, 0.3933, 0.6279, 0.41, 0.5767, 0.4133, 0.586, 0.41, 0.5767, 0.3933, 0.6279, 0.4033, 0.5163, 0.42, 0.5163, 0.42, 0.5163, 0.4033, 0.5163, 0.42, 0.493, 0.4433, 0.493, 0.4433, 0.493, 0.42, 0.493, 0.4733, 0.4558, 0.51, 0.4651, 0.51, 0.4651, 0.4733, 0.4558, 0.5133, 0.4372, 0.5567, 0.4558, 0.5567, 0.4558, 0.5133, 0.4372, 0.57, 0.4279, 0.5567, 0.4558, 0.57, 0.4279, 0.6, 0.4372, 0.59, 0.4651, 0.59, 0.4651, 0.6, 0.4372, 0.6333, 0.4465, 0.62, 0.493, 0.5067, 0.4837, 0.5067, 0.507, 0.48, 0.493, 0.4767, 0.493, 0.53, 0.507, 0.52, 0.5163, 0.5067, 0.507, 0.5067, 0.4837, 0.5467, 0.5395, 0.53, 0.5442, 0.52, 0.5163, 0.53, 0.507, 0.55, 0.5674, 0.5367, 0.5674, 0.53, 0.5442, 0.5467, 0.5395, 0.5567, 0.5953, 0.5333, 0.5767, 0.5367, 0.5674, 0.55, 0.5674, 0.57, 0.6233, 0.53, 0.6279, 0.5333, 0.5767, 0.5567, 0.5953, 0.57, 0.6233, 0.5933, 0.6279, 0.53, 0.6279, 0.5967, 0.6419, 0.5933, 0.6279, 0.62, 0.5767, 0.5967, 0.6419, 0.62, 0.5767, 0.6133, 0.7116, 0.6133, 0.7116, 0.62, 0.5767, 0.6267, 0.5581, 0.6133, 0.7116, 0.6267, 0.5581, 0.6733, 0.4884, 0.6733, 0.4884, 0.6267, 0.5581, 0.6267, 0.5163, 0.6733, 0.4884, 0.6267, 0.5163, 0.62, 0.493, 0.6533, 0.4884, 0.6533, 0.4884, 0.62, 0.493, 0.6333, 0.4465, 0.6533, 0.4558, 0.6533, 0.4558, 0.6333, 0.4465, 0.6467, 0.4372, 0.6867, 0.4465, 0.6933, 0.7535, 0.6967, 0.7814, 0.68, 0.7907, 0.6633, 0.7302, 0.6967, 0.7814, 0.7267, 0.8884, 0.6167, 0.8884, 0.68, 0.7907, 0.6167, 0.8884, 0.7267, 0.8884, 0.7533, 0.9488, 0.61, 0.9488, 0.7267, 0.8884, 0.8133, 0.9488, 0.7767, 0.9628, 0.7533, 0.9488, 0.8133, 0.9488, 0.8067, 0.9628, 0.7967, 0.9814, 0.7767, 0.9628, 0.83, 0.7907, 0.82, 0.8884, 0.7267, 0.8884, 0.6967, 0.7814, 0.7533, 0.7535, 0.83, 0.7907, 0.6967, 0.7814, 0.6933, 0.7535, 0.6733, 0.4884, 0.6533, 0.4884, 0.6533, 0.4558, 0.9367, 0.3953, 0.6133, 0.7116, 0.6733, 0.4884, 0.9367, 0.3953, 0.9, 0.5023, 0.6633, 0.7302, 0.6133, 0.7116, 0.9, 0.5023, 0.8933, 0.5395, 0.8833, 0.6, 0.6933, 0.7535, 0.6633, 0.7302, 0.8933, 0.5395, 0.8833, 0.6, 0.7533, 0.7535, 0.6933, 0.7535, 0.8833, 0.6, 0.8333, 0.7674, 0.8, 0.7535, 0.7533, 0.7535, 0.8333, 0.7674, 0.83, 0.7907, 0.7533, 0.7535, 0.8, 0.7535, 0.7267, 0.8884, 0.82, 0.8884, 0.8867, 0.9488, 0.8133, 0.9488, 0.82, 0.8884, 0.8967, 0.893, 0.8967, 0.9256, 0.8867, 0.9488, 0.95, 0.9256, 0.9433, 0.9442, 0.9367, 0.9535, 0.9167, 0.9349, 0.95, 0.9116, 0.9533, 0.9256, 0.95, 0.9256, 0.9167, 0.9349, 0.9333, 0.893, 0.95, 0.9116, 0.9167, 0.9349, 0.8967, 0.9256, 0.8967, 0.893, 0.9233, 0.8837, 0.9333, 0.893, 0.8967, 0.9256, 0.8967, 0.893, 0.91, 0.8651, 0.9233, 0.8837, 0.83, 0.7907, 0.92, 0.7907, 0.91, 0.8651, 0.82, 0.8884, 0.82, 0.8884, 0.91, 0.8651, 0.8967, 0.893, 0.8333, 0.7674, 0.9233, 0.7349, 0.92, 0.7907, 0.83, 0.7907, 0.94, 0.7209, 0.98, 0.693, 0.9833, 0.693, 0.9833, 0.7116, 0.9233, 0.7349, 0.9367, 0.6744, 0.98, 0.693, 0.94, 0.7209, 0.8333, 0.7674, 0.9267, 0.6605, 0.9367, 0.6744, 0.9233, 0.7349, 0.8833, 0.6, 0.8967, 0.5907, 0.9267, 0.6605, 0.8333, 0.7674, 0.8833, 0.6, 0.8933, 0.5395, 0.8967, 0.5907, 0.6533, 0.4558, 0.6867, 0.4465, 0.9533, 0.3209, 0.9367, 0.3953, 0.6867, 0.4465, 0.6467, 0.4372, 0.6733, 0.4186, 0.69, 0.4186, 0.69, 0.4186, 0.6733, 0.4186, 0.7, 0.2837, 0.7167, 0.293, 0.69, 0.4186, 0.7167, 0.293, 0.99, 0.186, 0.9867, 0.2372, 0.6867, 0.4465, 0.69, 0.4186, 0.9867, 0.2372, 0.9533, 0.3209, 0.7167, 0.293, 0.7, 0.2837, 0.7333, 0.1767, 0.7533, 0.1814, 0.7533, 0.1814, 0.7333, 0.1767, 0.7333, 0.08837, 0.7333, 0.08837, 0.72, 0.07442, 0.72, 0.05581, 0.7533, 0.04651, 0.7533, 0.1814, 0.7333, 0.08837, 0.7533, 0.04651, 0.7767, 0.03721, 0.7533, 0.1814, 0.7767, 0.03721, 0.9333, 0.03721, 0.9867, 0.1395, 0.9867, 0.1395, 0.9333, 0.03721, 0.9567, 0.04651, 0.98, 0.05581, 0.9567, 0.04651, 0.9333, 0.03721, 0.9367, 0.02326, 0.9533, 0.02326, 0.7167, 0.293, 0.7533, 0.1814, 0.9867, 0.1395, 0.99, 0.186])
_ca = me_cube.color_attributes.new('Col', 'BYTE_COLOR', 'CORNER')
_ca.data.foreach_set('color', [1.0, 1.0, 1.0, 1.0, 1.0, 1.0, 1.0, 1.0, 1.0, 1.0, 1.0, 1.0, 1.0, 1.0, 1.0, 1.0, 1.0, 1.0, 1.0, 1.0, 1.0, 1.0, 1.0, 1.0, 1.0, 1.0, 1.0, 1.0, 1.0, 1.0, 1.0, 1.0, 1.0, 1.0, 1.0, 1.0, 1.0, 1.0, 1.0, 1.0, 1.0, 1.0, 1.0, 1.0, 1.0, 1.0, 1.0, 1.0, 1.0, 1.0, 1.0, 1.0, 1.0, 1.0, 1.0, 1.0, 1.0, 1.0, 1.0, 1.0, 1.0, 1.0, 1.0, 1.0, 1.0, 1.0, 1.0, 1.0, 1.0, 1.0, 1.0, 1.0, 1.0, 1.0, 1.0, 1.0, 1.0, 1.0, 1.0, 1.0, 1.0, 1.0, 1.0, 1.0, 1.0, 1.0, 1.0, 1.0, 1.0, 1.0, 1.0, 1.0, 1.0, 1.0, 1.0, 1.0, 1.0, 1.0, 1.0, 1.0, 1.0, 1.0, 1.0, 1.0, 1.0, 1.0, 1.0, 1.0, 1.0, 1.0, 1.0, 1.0, 1.0, 1.0, 1.0, 1.0, 1.0, 1.0, 1.0, 1.0, 1.0, 1.0, 1.0, 1.0, 1.0, 1.0, 1.0, 1.0, 1.0, 1.0, 1.0, 1.0, 1.0, 1.0, 1.0, 1.0, 1.0, 1.0, 1.0, 1.0, 1.0, 1.0, 1.0, 1.0, 1.0, 1.0, 1.0, 1.0, 1.0, 1.0, 1.0, 1.0, 1.0, 1.0, 1.0, 1.0, 1.0, 1.0, 1.0, 1.0, 1.0, 1.0, 1.0, 1.0, 1.0, 1.0, 1.0, 1.0, 1.0, 1.0, 1.0, 1.0, 1.0, 1.0, 1.0, 1.0, 1.0, 1.0, 1.0, 1.0, 1.0, 1.0, 1.0, 1.0, 1.0, 1.0, 1.0, 1.0, 1.0, 1.0, 1.0, 1.0, 1.0, 1.0, 1.0, 1.0, 1.0, 1.0, 1.0, 1.0, 1.0, 1.0, 1.0, 1.0, 1.0, 1.0, 1.0, 1.0, 1.0, 1.0, 1.0, 1.0, 1.0, 1.0, 1.0, 1.0, 1.0, 1.0, 1.0, 1.0, 1.0, 1.0, 1.0, 1.0, 1.0, 1.0, 1.0, 1.0, 1.0, 1.0, 1.0, 1.0, 1.0, 1.0, 1.0, 1.0, 1.0, 1.0, 1.0, 1.0, 1.0, 1.0, 1.0, 1.0, 1.0, 1.0, 1.0, 1.0, 1.0, 1.0, 1.0, 1.0, 1.0, 1.0, 1.0, 1.0, 1.0, 1.0, 1.0, 1.0, 1.0, 1.0, 1.0, 1.0, 1.0, 1.0, 1.0, 1.0, 1.0, 1.0, 1.0, 1.0, 1.0, 1.0, 1.0, 1.0, 1.0, 1.0, 1.0, 1.0, 1.0, 1.0, 1.0, 1.0, 1.0, 1.0, 1.0, 1.0, 1.0, 1.0, 1.0, 1.0, 1.0, 1.0, 1.0, 1.0, 1.0, 1.0, 1.0, 1.0, 1.0, 1.0, 1.0, 1.0, 1.0, 1.0, 1.0, 1.0, 1.0, 1.0, 1.0, 1.0, 1.0, 1.0, 1.0, 1.0, 1.0, 1.0, 1.0, 1.0, 1.0, 1.0, 1.0, 1.0, 1.0, 1.0, 1.0, 1.0, 1.0, 1.0, 1.0, 1.0, 1.0, 1.0, 1.0, 1.0, 1.0, 1.0, 1.0, 1.0, 1.0, 1.0, 1.0, 1.0, 1.0, 1.0, 1.0, 1.0, 1.0, 1.0, 1.0, 1.0, 1.0, 1.0, 1.0, 1.0, 1.0, 1.0, 1.0, 1.0, 1.0, 1.0, 1.0, 1.0, 1.0, 1.0, 1.0, 1.0, 1.0, 1.0, 1.0, 1.0, 1.0, 1.0, 1.0, 1.0, 1.0, 1.0, 1.0, 1.0, 1.0, 1.0, 1.0, 1.0, 1.0, 1.0, 1.0, 1.0, 1.0, 1.0, 1.0, 1.0, 1.0, 1.0, 1.0, 1.0, 1.0, 1.0, 1.0, 1.0, 1.0, 1.0, 1.0, 1.0, 1.0, 1.0, 1.0, 1.0, 1.0, 1.0, 1.0, 1.0, 1.0, 1.0, 1.0, 1.0, 1.0, 1.0, 1.0, 1.0, 1.0, 1.0, 1.0, 1.0, 1.0, 1.0, 1.0, 1.0, 1.0, 1.0, 1.0, 1.0, 1.0, 1.0, 1.0, 1.0, 1.0, 1.0, 1.0, 1.0, 1.0, 1.0, 1.0, 1.0, 1.0, 1.0, 1.0, 1.0, 1.0, 1.0, 1.0, 1.0, 1.0, 1.0, 1.0, 1.0, 1.0, 1.0, 1.0, 1.0, 1.0, 1.0, 1.0, 1.0, 1.0, 1.0, 1.0, 1.0, 1.0, 1.0, 1.0, 1.0, 1.0, 1.0, 1.0, 1.0, 1.0, 1.0, 1.0, 1.0, 1.0, 1.0, 1.0, 1.0, 1.0, 1.0, 1.0, 1.0, 1.0, 1.0, 1.0, 1.0, 1.0, 1.0, 1.0, 1.0, 1.0, 1.0, 1.0, 1.0, 1.0, 1.0, 1.0, 1.0, 1.0, 1.0, 1.0, 1.0, 1.0, 1.0, 1.0, 1.0, 1.0, 1.0, 1.0, 1.0, 1.0, 1.0, 1.0, 1.0, 1.0, 1.0, 1.0, 1.0, 1.0, 1.0, 1.0, 1.0, 1.0, 1.0, 1.0, 1.0, 1.0, 1.0, 1.0, 1.0, 1.0, 1.0, 1.0, 1.0, 1.0, 1.0, 1.0, 1.0, 1.0, 1.0, 1.0, 1.0, 1.0, 1.0, 1.0, 1.0, 1.0, 1.0, 1.0, 1.0, 1.0, 1.0, 1.0, 1.0, 1.0, 1.0, 1.0, 1.0, 1.0, 1.0, 1.0, 1.0, 1.0, 1.0, 1.0, 1.0, 1.0, 1.0, 1.0, 1.0, 1.0, 1.0, 1.0, 1.0, 1.0, 1.0, 1.0, 1.0, 1.0, 1.0, 1.0, 1.0, 1.0, 1.0, 1.0, 1.0, 1.0, 1.0, 1.0, 1.0, 1.0, 1.0, 1.0, 1.0, 1.0, 1.0, 1.0, 1.0, 1.0, 1.0, 1.0, 1.0, 1.0, 1.0, 1.0, 1.0, 1.0, 1.0, 1.0, 1.0, 1.0, 1.0, 1.0, 1.0, 1.0, 1.0, 1.0, 1.0, 1.0, 1.0, 1.0, 1.0, 1.0, 1.0, 1.0, 1.0, 1.0, 1.0, 1.0, 1.0, 1.0, 1.0, 1.0, 1.0, 1.0, 1.0, 1.0, 1.0, 1.0, 1.0, 1.0, 1.0, 1.0, 1.0, 1.0, 1.0, 1.0, 1.0, 1.0, 1.0, 1.0, 1.0, 1.0, 1.0, 1.0, 1.0, 1.0, 1.0, 1.0, 1.0, 1.0, 1.0, 1.0, 1.0, 1.0, 1.0, 1.0, 1.0, 1.0, 1.0, 1.0, 1.0, 1.0, 1.0, 1.0, 1.0, 1.0, 1.0, 1.0, 1.0, 1.0, 1.0, 1.0, 1.0, 1.0, 1.0, 1.0, 1.0, 1.0, 1.0, 1.0, 1.0, 1.0, 1.0, 1.0, 1.0, 1.0, 1.0, 1.0, 1.0, 1.0, 1.0, 1.0, 1.0, 1.0, 1.0, 1.0, 1.0, 1.0, 1.0, 1.0, 1.0, 1.0, 1.0, 1.0, 1.0, 1.0, 1.0, 1.0, 1.0, 1.0, 1.0, 1.0, 1.0, 1.0, 1.0, 1.0, 1.0, 1.0, 1.0, 1.0, 1.0, 1.0, 1.0, 1.0, 1.0, 1.0, 1.0, 1.0, 1.0, 1.0, 1.0, 1.0, 1.0, 1.0, 1.0, 1.0, 1.0, 1.0, 1.0, 1.0, 1.0, 1.0, 1.0, 1.0, 1.0, 1.0, 1.0, 1.0, 1.0, 1.0, 1.0, 1.0, 1.0, 1.0, 1.0, 1.0, 1.0, 1.0, 1.0, 1.0, 1.0, 1.0, 1.0, 1.0, 1.0, 1.0, 1.0, 1.0, 1.0, 1.0, 1.0, 1.0, 1.0, 1.0, 1.0, 1.0, 1.0, 1.0, 1.0, 1.0, 1.0, 1.0, 1.0, 1.0, 1.0, 1.0, 1.0, 1.0, 1.0, 1.0, 1.0, 1.0, 1.0, 1.0, 1.0, 1.0, 1.0, 1.0, 1.0, 1.0, 1.0, 1.0, 1.0, 1.0, 1.0, 1.0, 1.0, 1.0, 1.0, 1.0, 1.0, 1.0, 1.0, 1.0, 1.0, 1.0, 1.0, 1.0, 1.0, 1.0, 1.0, 1.0, 1.0, 1.0, 1.0, 1.0, 1.0, 1.0, 1.0, 1.0, 1.0, 1.0, 1.0, 1.0, 1.0, 1.0, 1.0, 1.0, 1.0, 1.0, 1.0, 1.0, 1.0, 1.0, 1.0, 1.0, 1.0, 1.0, 1.0, 1.0, 1.0, 1.0, 1.0, 1.0, 1.0, 1.0, 1.0, 1.0, 1.0, 1.0, 1.0, 1.0, 1.0, 1.0, 1.0, 1.0, 1.0, 1.0, 1.0, 1.0, 1.0, 1.0, 1.0, 1.0, 1.0, 1.0, 1.0, 1.0, 1.0, 1.0, 1.0, 1.0, 1.0, 1.0, 1.0, 1.0, 1.0, 1.0, 1.0, 1.0, 1.0, 1.0, 1.0, 1.0, 1.0, 1.0, 1.0, 1.0, 1.0, 1.0, 1.0, 1.0, 1.0, 1.0, 1.0, 1.0, 1.0, 1.0, 1.0, 1.0, 1.0, 1.0, 1.0, 1.0, 1.0, 1.0, 1.0, 1.0, 1.0, 1.0, 1.0, 1.0, 1.0, 1.0, 1.0, 1.0, 1.0, 1.0, 1.0, 1.0, 1.0, 1.0, 1.0, 1.0, 1.0, 1.0, 1.0, 1.0, 1.0, 1.0, 1.0, 1.0, 1.0, 1.0, 1.0, 1.0, 1.0, 1.0, 1.0, 1.0, 1.0, 1.0, 1.0, 1.0, 1.0, 1.0, 1.0, 1.0, 1.0, 1.0, 1.0, 1.0, 1.0, 1.0, 1.0, 1.0, 1.0, 1.0, 1.0, 1.0, 1.0, 1.0, 1.0, 1.0, 1.0, 1.0, 1.0, 1.0, 1.0, 1.0, 1.0, 1.0, 1.0, 1.0, 1.0, 1.0, 1.0, 1.0, 1.0, 1.0, 1.0, 1.0, 1.0, 1.0, 1.0, 1.0, 1.0, 1.0, 1.0, 1.0, 1.0, 1.0, 1.0, 1.0, 1.0, 1.0, 1.0, 1.0, 1.0, 1.0, 1.0, 1.0, 1.0, 1.0, 1.0, 1.0, 1.0, 1.0, 1.0, 1.0, 1.0, 1.0, 1.0, 1.0, 1.0, 1.0, 1.0, 1.0, 1.0, 1.0, 1.0, 1.0, 1.0, 1.0, 1.0, 1.0, 1.0, 1.0, 1.0, 1.0, 1.0, 1.0, 1.0, 1.0, 1.0, 1.0, 1.0, 1.0, 1.0, 1.0, 1.0, 1.0, 1.0, 1.0, 1.0, 1.0, 1.0, 1.0, 1.0, 1.0, 1.0, 1.0, 1.0, 1.0, 1.0, 1.0, 1.0, 1.0, 1.0, 1.0, 1.0, 1.0, 1.0, 1.0, 1.0, 1.0, 1.0, 1.0, 1.0, 1.0, 1.0, 1.0, 1.0, 1.0, 1.0, 1.0, 1.0, 1.0, 1.0, 1.0, 1.0, 1.0, 1.0, 1.0, 1.0, 1.0, 1.0, 1.0, 1.0, 1.0, 1.0, 1.0, 1.0, 1.0, 1.0, 1.0, 1.0, 1.0, 1.0, 1.0, 1.0, 1.0, 1.0, 1.0, 1.0, 1.0, 1.0, 1.0, 1.0, 1.0, 1.0, 1.0, 1.0, 1.0, 1.0, 1.0, 1.0, 1.0, 1.0, 1.0, 1.0, 1.0, 1.0, 1.0, 1.0, 1.0, 1.0, 1.0, 1.0, 1.0, 1.0, 1.0, 1.0, 1.0, 1.0, 1.0, 1.0, 1.0, 1.0, 1.0, 1.0, 1.0, 1.0, 1.0, 1.0, 1.0, 1.0, 1.0, 1.0, 1.0, 1.0, 1.0, 1.0, 1.0, 1.0, 1.0, 1.0, 1.0, 1.0, 1.0, 1.0, 1.0, 1.0, 1.0, 1.0, 1.0, 1.0, 1.0, 1.0, 1.0, 1.0, 1.0, 1.0, 1.0, 1.0, 1.0, 1.0, 1.0, 1.0, 1.0, 1.0, 1.0, 1.0, 1.0, 1.0, 1.0, 1.0, 1.0, 1.0, 1.0, 1.0, 1.0, 1.0, 1.0, 1.0, 1.0, 1.0, 1.0, 1.0, 1.0, 1.0, 1.0, 1.0, 1.0, 1.0, 1.0, 1.0, 1.0, 1.0, 1.0, 1.0, 1.0, 1.0, 1.0, 1.0, 1.0, 1.0, 1.0, 1.0, 1.0, 1.0, 1.0, 1.0, 1.0, 1.0, 1.0, 1.0, 1.0, 1.0, 1.0, 1.0, 1.0, 1.0, 1.0, 1.0, 1.0, 1.0, 1.0, 1.0, 1.0, 1.0, 1.0, 1.0, 1.0, 1.0, 1.0, 1.0, 1.0, 1.0, 1.0, 1.0, 1.0, 1.0, 1.0, 1.0, 1.0, 1.0, 1.0, 1.0, 1.0, 1.0, 1.0, 1.0, 1.0, 1.0, 1.0, 1.0, 1.0, 1.0, 1.0, 1.0, 1.0, 1.0, 1.0, 1.0, 1.0, 1.0, 1.0, 1.0, 1.0, 1.0, 1.0, 1.0, 1.0, 1.0, 1.0, 1.0, 1.0, 1.0, 1.0, 1.0, 1.0, 1.0, 1.0, 1.0, 1.0, 1.0, 1.0, 1.0, 1.0, 1.0, 1.0, 1.0, 1.0, 1.0, 1.0, 1.0, 1.0, 1.0, 1.0, 1.0, 1.0, 1.0, 1.0, 1.0, 1.0, 1.0, 1.0, 1.0, 1.0, 1.0, 1.0, 1.0, 1.0, 1.0, 1.0, 1.0, 1.0, 1.0, 1.0, 1.0, 1.0, 1.0, 1.0, 1.0, 1.0, 1.0, 1.0, 1.0, 1.0, 1.0, 1.0, 1.0, 1.0, 1.0, 1.0, 1.0, 1.0, 1.0, 1.0, 1.0, 1.0, 1.0, 1.0, 1.0, 1.0, 1.0, 1.0, 1.0, 1.0, 1.0, 1.0, 1.0, 1.0, 1.0, 1.0, 1.0, 1.0, 1.0, 1.0, 1.0, 1.0, 1.0, 1.0, 1.0, 1.0, 1.0, 1.0, 1.0, 1.0, 1.0, 1.0, 1.0, 1.0, 1.0, 1.0, 1.0, 1.0, 1.0, 1.0, 1.0, 1.0, 1.0, 1.0, 1.0, 1.0, 1.0, 1.0, 1.0, 1.0, 1.0, 1.0, 1.0, 1.0, 1.0, 1.0, 1.0, 1.0, 1.0, 1.0, 1.0, 1.0, 1.0, 1.0, 1.0, 1.0, 1.0, 1.0, 1.0, 1.0, 1.0, 1.0, 1.0, 1.0, 1.0, 1.0, 1.0, 1.0, 1.0, 1.0, 1.0, 1.0, 1.0, 1.0, 1.0, 1.0, 1.0, 1.0, 1.0, 1.0, 1.0, 1.0, 1.0, 1.0, 1.0, 1.0, 1.0, 1.0, 1.0, 1.0, 1.0, 1.0, 1.0, 1.0, 1.0, 1.0, 1.0, 1.0, 1.0, 1.0, 1.0, 1.0, 1.0, 1.0, 1.0, 1.0, 1.0, 1.0, 1.0, 1.0, 1.0, 1.0, 1.0, 1.0, 1.0, 1.0, 1.0, 1.0, 1.0, 1.0, 1.0, 1.0, 1.0, 1.0, 1.0, 1.0, 1.0, 1.0, 1.0, 1.0, 1.0, 1.0, 1.0, 1.0, 1.0, 1.0, 1.0, 1.0, 1.0, 1.0, 1.0, 1.0, 1.0, 1.0, 1.0, 1.0, 1.0, 1.0, 1.0, 1.0, 1.0, 1.0, 1.0, 1.0, 1.0, 1.0, 1.0, 1.0, 1.0, 1.0, 1.0, 1.0, 1.0, 1.0, 1.0, 1.0, 1.0, 1.0, 1.0, 1.0, 1.0, 1.0, 1.0, 1.0, 1.0, 1.0, 1.0, 1.0, 1.0, 1.0, 1.0, 1.0, 1.0, 1.0, 1.0, 1.0, 1.0, 1.0, 1.0, 1.0, 1.0, 1.0, 1.0, 1.0, 1.0, 1.0, 1.0, 1.0, 1.0, 1.0, 1.0, 1.0, 1.0, 1.0, 1.0, 1.0, 1.0, 1.0, 1.0, 1.0, 1.0, 1.0, 1.0, 1.0, 1.0, 1.0, 1.0, 1.0, 1.0, 1.0, 1.0, 1.0, 1.0, 1.0, 1.0, 1.0, 1.0, 1.0, 1.0, 1.0, 1.0, 1.0, 1.0, 1.0, 1.0, 1.0, 1.0, 1.0, 1.0, 1.0, 1.0, 1.0, 1.0, 1.0, 1.0, 1.0, 1.0, 1.0, 1.0, 1.0, 1.0, 1.0, 1.0, 1.0, 1.0, 1.0, 1.0, 1.0, 1.0, 1.0, 1.0, 1.0, 1.0, 1.0, 1.0, 1.0, 1.0, 1.0, 1.0, 1.0, 1.0, 1.0, 1.0, 1.0, 1.0, 1.0, 1.0, 1.0, 1.0, 1.0, 1.0, 1.0, 1.0, 1.0, 1.0, 1.0, 1.0, 1.0, 1.0, 1.0, 1.0, 1.0, 1.0, 1.0, 1.0, 1.0, 1.0, 1.0, 1.0, 1.0, 1.0, 1.0, 1.0, 1.0, 1.0, 1.0, 1.0, 1.0, 1.0, 1.0, 1.0, 1.0, 1.0, 1.0, 1.0, 1.0, 1.0, 1.0, 1.0, 1.0, 1.0, 1.0, 1.0, 1.0, 1.0, 1.0, 1.0, 1.0, 1.0, 1.0, 1.0, 1.0, 1.0, 1.0, 1.0, 1.0, 1.0, 1.0, 1.0, 1.0, 1.0, 1.0, 1.0, 1.0, 1.0, 1.0, 1.0, 1.0, 1.0, 1.0, 1.0, 1.0, 1.0, 1.0, 1.0, 1.0, 1.0, 1.0, 1.0, 1.0, 1.0, 1.0, 1.0, 1.0, 1.0, 1.0, 1.0, 1.0, 1.0, 1.0, 1.0, 1.0, 1.0, 1.0, 1.0, 1.0, 1.0, 1.0, 1.0, 1.0, 1.0, 1.0, 1.0, 1.0, 1.0, 1.0, 1.0, 1.0, 1.0, 1.0, 1.0, 1.0, 1.0, 1.0, 1.0, 1.0, 1.0, 1.0, 1.0, 1.0, 1.0, 1.0, 1.0, 1.0, 1.0, 1.0, 1.0, 1.0, 1.0, 1.0, 1.0, 1.0, 1.0, 1.0, 1.0, 1.0, 1.0, 1.0, 1.0, 1.0, 1.0, 1.0, 1.0, 1.0, 1.0, 1.0, 1.0, 1.0, 1.0, 1.0, 1.0, 1.0, 1.0, 1.0, 1.0, 1.0, 1.0, 1.0, 1.0, 1.0, 1.0, 1.0, 1.0, 1.0, 1.0, 1.0, 1.0, 1.0, 1.0, 1.0, 1.0, 1.0, 1.0, 1.0, 1.0, 1.0, 1.0, 1.0, 1.0, 1.0, 1.0, 1.0, 1.0, 1.0, 1.0, 1.0, 1.0, 1.0, 1.0, 1.0, 1.0, 1.0, 1.0, 1.0, 1.0, 1.0, 1.0, 1.0, 1.0, 1.0, 1.0, 1.0, 1.0, 1.0, 1.0, 1.0, 1.0, 1.0, 1.0, 1.0, 1.0, 1.0, 1.0, 1.0, 1.0, 1.0, 1.0, 1.0, 1.0, 1.0, 1.0, 1.0, 1.0, 1.0, 1.0, 1.0, 1.0, 1.0, 1.0, 1.0, 1.0, 1.0, 1.0, 1.0, 1.0, 1.0, 1.0, 1.0, 1.0, 1.0, 1.0, 1.0, 1.0, 1.0, 1.0, 1.0, 1.0, 1.0, 1.0, 1.0, 1.0, 1.0, 1.0, 1.0, 1.0, 1.0, 1.0, 1.0, 1.0, 1.0, 1.0, 1.0, 1.0, 1.0, 1.0, 1.0, 1.0, 1.0, 1.0, 1.0, 1.0, 1.0, 1.0, 1.0, 1.0, 1.0, 1.0, 1.0, 1.0, 1.0, 1.0, 1.0, 1.0, 1.0, 1.0, 1.0, 1.0, 1.0, 1.0, 1.0, 1.0, 1.0, 1.0, 1.0, 1.0, 1.0, 1.0, 1.0, 1.0, 1.0, 1.0, 1.0, 1.0, 1.0, 1.0, 1.0, 1.0, 1.0, 1.0, 1.0, 1.0, 1.0, 1.0, 1.0, 1.0, 1.0, 1.0, 1.0, 1.0, 1.0, 1.0, 1.0, 1.0, 1.0, 1.0, 1.0, 1.0, 1.0, 1.0, 1.0, 1.0, 1.0, 1.0, 1.0, 1.0, 1.0, 1.0, 1.0, 1.0, 1.0, 1.0, 1.0, 1.0, 1.0, 1.0, 1.0, 1.0, 1.0, 1.0, 1.0, 1.0, 1.0, 1.0, 1.0, 1.0, 1.0, 1.0, 1.0, 1.0, 1.0, 1.0, 1.0, 1.0, 1.0, 1.0, 1.0, 1.0, 1.0, 1.0, 1.0, 1.0, 1.0, 1.0, 1.0, 1.0, 1.0, 1.0, 1.0, 1.0, 1.0, 1.0, 1.0, 1.0, 1.0, 1.0, 1.0, 1.0, 1.0, 1.0, 1.0, 1.0, 1.0, 1.0, 1.0, 1.0, 1.0, 1.0, 1.0, 1.0, 1.0, 1.0, 1.0, 1.0, 1.0, 1.0, 1.0, 1.0, 1.0, 1.0, 1.0, 1.0, 1.0, 1.0, 1.0, 1.0, 1.0, 1.0, 1.0, 1.0, 1.0, 1.0, 1.0, 1.0, 1.0, 1.0, 1.0, 1.0, 1.0, 1.0, 1.0, 1.0, 1.0, 1.0, 1.0, 1.0, 1.0, 1.0, 1.0, 1.0, 1.0, 1.0, 1.0, 1.0, 1.0, 1.0, 1.0, 1.0, 1.0, 1.0, 1.0, 1.0, 1.0, 1.0, 1.0, 1.0, 1.0, 1.0, 1.0, 1.0, 1.0, 1.0, 1.0, 1.0, 1.0, 1.0, 1.0, 1.0, 1.0, 1.0, 1.0, 1.0, 1.0, 1.0, 1.0, 1.0, 1.0, 1.0, 1.0, 1.0, 1.0, 1.0, 1.0, 1.0, 1.0, 1.0, 1.0, 1.0, 1.0, 1.0, 1.0, 1.0, 1.0, 1.0, 1.0, 1.0, 1.0, 1.0, 1.0, 1.0, 1.0, 1.0, 1.0, 1.0, 1.0, 1.0, 1.0, 1.0, 1.0, 1.0, 1.0, 1.0, 1.0, 1.0, 1.0, 1.0, 1.0, 1.0, 1.0, 1.0, 1.0, 1.0, 1.0, 1.0, 1.0, 1.0, 1.0, 1.0, 1.0, 1.0, 1.0, 1.0, 1.0, 1.0, 1.0, 1.0, 1.0, 1.0, 1.0, 1.0, 1.0, 1.0, 1.0, 1.0, 1.0, 1.0, 1.0, 1.0, 1.0, 1.0, 1.0, 1.0, 1.0, 1.0, 1.0, 1.0, 1.0, 1.0, 1.0, 1.0, 1.0, 1.0, 1.0, 1.0, 1.0, 1.0, 1.0, 1.0, 1.0, 1.0, 1.0, 1.0, 1.0, 1.0, 1.0, 1.0, 1.0, 1.0, 1.0, 1.0, 1.0, 1.0, 1.0, 1.0, 1.0, 1.0, 1.0, 1.0, 1.0, 1.0, 1.0, 1.0, 1.0, 1.0, 1.0, 1.0, 1.0, 1.0, 1.0, 1.0, 1.0, 1.0, 1.0, 1.0, 1.0, 1.0, 1.0, 1.0, 1.0, 1.0, 1.0, 1.0, 1.0, 1.0, 1.0, 1.0, 1.0, 1.0, 1.0, 1.0, 1.0, 1.0, 1.0, 1.0, 1.0, 1.0, 1.0, 1.0, 1.0, 1.0, 1.0, 1.0, 1.0, 1.0, 1.0, 1.0, 1.0, 1.0, 1.0, 1.0, 1.0, 1.0, 1.0, 1.0, 1.0, 1.0, 1.0, 1.0, 1.0, 1.0, 1.0, 1.0, 1.0, 1.0, 1.0, 1.0, 1.0, 1.0, 1.0, 1.0, 1.0, 1.0, 1.0, 1.0, 1.0, 1.0, 1.0, 1.0, 1.0, 1.0, 1.0, 1.0, 1.0, 1.0, 1.0, 1.0, 1.0, 1.0, 1.0, 1.0, 1.0, 1.0, 1.0, 1.0, 1.0, 1.0, 1.0, 1.0, 1.0, 1.0, 1.0, 1.0, 1.0, 1.0, 1.0, 1.0, 1.0, 1.0, 1.0, 1.0, 1.0, 1.0, 1.0, 1.0, 1.0, 1.0, 1.0, 1.0, 1.0, 1.0, 1.0, 1.0, 1.0, 1.0, 1.0, 1.0, 1.0, 1.0, 1.0, 1.0, 1.0, 1.0, 1.0, 1.0, 1.0, 1.0, 1.0, 1.0, 1.0, 1.0, 1.0, 1.0, 1.0, 1.0, 1.0, 1.0, 1.0, 1.0, 1.0, 1.0, 1.0, 1.0, 1.0, 1.0, 1.0, 1.0, 1.0, 1.0, 1.0, 1.0, 1.0, 1.0, 1.0, 1.0, 1.0, 1.0, 1.0, 1.0, 1.0, 1.0, 1.0, 1.0, 1.0, 1.0, 1.0, 1.0, 1.0, 1.0, 1.0, 1.0, 1.0, 1.0, 1.0, 1.0, 1.0, 1.0, 1.0, 1.0, 1.0, 1.0, 1.0, 1.0, 1.0, 1.0, 1.0, 1.0, 1.0, 1.0, 1.0, 1.0, 1.0, 1.0, 1.0, 1.0, 1.0, 1.0, 1.0, 1.0, 1.0, 1.0, 1.0, 1.0, 1.0, 1.0, 1.0, 1.0, 1.0, 1.0, 1.0, 1.0, 1.0, 1.0, 1.0, 1.0, 1.0, 1.0, 1.0, 1.0, 1.0, 1.0, 1.0, 1.0, 1.0, 1.0, 1.0, 1.0, 1.0, 1.0, 1.0, 1.0, 1.0, 1.0, 1.0, 1.0, 1.0, 1.0, 1.0, 1.0, 1.0, 1.0, 1.0, 1.0, 1.0, 1.0, 1.0, 1.0, 1.0, 1.0, 1.0, 1.0, 1.0, 1.0, 1.0, 1.0, 1.0, 1.0, 1.0, 1.0, 1.0, 1.0, 1.0, 1.0, 1.0, 1.0, 1.0, 1.0, 1.0, 1.0, 1.0, 1.0, 1.0, 1.0, 1.0, 1.0, 1.0, 1.0, 1.0, 1.0, 1.0, 1.0, 1.0, 1.0, 1.0, 1.0, 1.0, 1.0, 1.0, 1.0, 1.0, 1.0, 1.0, 1.0, 1.0, 1.0, 1.0, 1.0, 1.0, 1.0, 1.0, 1.0, 1.0, 1.0, 1.0, 1.0, 1.0, 1.0, 1.0, 1.0, 1.0, 1.0, 1.0, 1.0, 1.0, 1.0, 1.0, 1.0, 1.0, 1.0, 1.0, 1.0, 1.0, 1.0, 1.0, 1.0, 1.0, 1.0, 1.0, 1.0, 1.0, 1.0, 1.0, 1.0, 1.0, 1.0, 1.0, 1.0, 1.0, 1.0, 1.0, 1.0, 1.0, 1.0, 1.0, 1.0, 1.0, 1.0, 1.0, 1.0, 1.0, 1.0, 1.0, 1.0, 1.0, 1.0, 1.0, 1.0, 1.0, 1.0, 1.0, 1.0, 1.0, 1.0, 1.0, 1.0, 1.0, 1.0, 1.0, 1.0, 1.0, 1.0, 1.0, 1.0, 1.0, 1.0, 1.0, 1.0, 1.0, 1.0, 1.0, 1.0, 1.0, 1.0, 1.0, 1.0, 1.0, 1.0, 1.0, 1.0, 1.0, 1.0, 1.0, 1.0, 1.0, 1.0, 1.0, 1.0, 1.0, 1.0, 1.0, 1.0, 1.0, 1.0, 1.0, 1.0, 1.0, 1.0, 1.0, 1.0, 1.0, 1.0, 1.0, 1.0, 1.0, 1.0, 1.0, 1.0, 1.0, 1.0, 1.0, 1.0, 1.0, 1.0, 1.0, 1.0, 1.0, 1.0, 1.0, 1.0, 1.0, 1.0, 1.0, 1.0, 1.0, 1.0, 1.0, 1.0, 1.0, 1.0, 1.0, 1.0, 1.0, 1.0, 1.0, 1.0, 1.0, 1.0, 1.0, 1.0, 1.0, 1.0, 1.0, 1.0, 1.0, 1.0, 1.0, 1.0, 1.0, 1.0, 1.0, 1.0, 1.0, 1.0, 1.0, 1.0, 1.0, 1.0, 1.0, 1.0, 1.0, 1.0, 1.0, 1.0, 1.0, 1.0, 1.0, 1.0, 1.0, 1.0, 1.0, 1.0, 1.0, 1.0, 1.0, 1.0, 1.0, 1.0, 1.0, 1.0, 1.0, 1.0, 1.0, 1.0, 1.0, 1.0, 1.0, 1.0, 1.0, 1.0, 1.0, 1.0, 1.0, 1.0, 1.0, 1.0, 1.0, 1.0, 1.0, 1.0, 1.0, 1.0, 1.0, 1.0, 1.0, 1.0, 1.0, 1.0, 1.0, 1.0, 1.0, 1.0, 1.0, 1.0, 1.0, 1.0, 1.0, 1.0, 1.0, 1.0, 1.0, 1.0, 1.0, 1.0, 1.0, 1.0, 1.0, 1.0, 1.0, 1.0, 1.0, 1.0, 1.0, 1.0, 1.0, 1.0, 1.0, 1.0, 1.0, 1.0, 1.0, 1.0, 1.0, 1.0, 1.0, 1.0, 1.0, 1.0, 1.0, 1.0, 1.0, 1.0, 1.0, 1.0, 1.0, 1.0, 1.0, 1.0, 1.0, 1.0, 1.0, 1.0, 1.0, 1.0, 1.0, 1.0, 1.0, 1.0, 1.0, 1.0, 1.0, 1.0, 1.0, 1.0, 1.0, 1.0, 1.0, 1.0, 1.0, 1.0, 1.0, 1.0, 1.0, 1.0, 1.0, 1.0, 1.0, 1.0, 1.0, 1.0, 1.0, 1.0, 1.0, 1.0, 1.0, 1.0, 1.0, 1.0, 1.0, 1.0, 1.0, 1.0, 1.0, 1.0, 1.0, 1.0, 1.0, 1.0, 1.0, 1.0, 1.0, 1.0, 1.0, 1.0, 1.0, 1.0, 1.0, 1.0, 1.0, 1.0, 1.0, 1.0, 1.0, 1.0, 1.0, 1.0, 1.0, 1.0, 1.0, 1.0, 1.0, 1.0, 1.0, 1.0, 1.0, 1.0, 1.0, 1.0, 1.0, 1.0, 1.0, 1.0, 1.0, 1.0, 1.0, 1.0, 1.0, 1.0, 1.0, 1.0, 1.0, 1.0, 1.0, 1.0, 1.0, 1.0, 1.0, 1.0, 1.0, 1.0, 1.0, 1.0, 1.0, 1.0, 1.0, 1.0, 1.0, 1.0, 1.0, 1.0, 1.0, 1.0, 1.0, 1.0, 1.0, 1.0, 1.0, 1.0, 1.0, 1.0, 1.0, 1.0, 1.0, 1.0, 1.0, 1.0, 1.0, 1.0, 1.0, 1.0, 1.0, 1.0, 1.0, 1.0, 1.0, 1.0, 1.0, 1.0, 1.0, 1.0, 1.0, 1.0, 1.0, 1.0, 1.0, 1.0, 1.0, 1.0, 1.0, 1.0, 1.0, 1.0, 1.0, 1.0, 1.0, 1.0, 1.0, 1.0, 1.0, 1.0, 1.0, 1.0, 1.0, 1.0, 1.0, 1.0, 1.0, 1.0, 1.0, 1.0, 1.0, 1.0, 1.0, 1.0, 1.0, 1.0, 1.0, 1.0, 1.0, 1.0, 1.0, 1.0, 1.0, 1.0, 1.0, 1.0, 1.0, 1.0, 1.0, 1.0, 1.0, 1.0, 1.0, 1.0, 1.0, 1.0, 1.0, 1.0, 1.0, 1.0, 1.0, 1.0, 1.0, 1.0, 1.0, 1.0, 1.0, 1.0, 1.0, 1.0, 1.0, 1.0, 1.0, 1.0, 1.0, 1.0, 1.0, 1.0, 1.0, 1.0, 1.0, 1.0, 1.0, 1.0, 1.0, 1.0, 1.0, 1.0, 1.0, 1.0, 1.0, 1.0, 1.0, 1.0, 1.0, 1.0, 1.0, 1.0, 1.0, 1.0, 1.0, 1.0, 1.0, 1.0, 1.0, 1.0, 1.0, 1.0, 1.0, 1.0, 1.0, 1.0, 1.0, 1.0, 1.0, 1.0, 1.0, 1.0, 1.0, 1.0, 1.0, 1.0, 1.0, 1.0, 1.0, 1.0, 1.0, 1.0, 1.0, 1.0, 1.0, 1.0, 1.0, 1.0, 1.0, 1.0, 1.0, 1.0, 1.0, 1.0, 1.0, 1.0, 1.0, 1.0, 1.0, 1.0, 1.0, 1.0, 1.0, 1.0, 1.0, 1.0, 1.0, 1.0, 1.0, 1.0, 1.0, 1.0, 1.0, 1.0, 1.0, 1.0, 1.0, 1.0, 1.0, 1.0, 1.0, 1.0, 1.0, 1.0, 1.0, 1.0, 1.0, 1.0, 1.0, 1.0, 1.0, 1.0, 1.0, 1.0, 1.0, 1.0, 1.0, 1.0, 1.0, 1.0, 1.0, 1.0, 1.0, 1.0, 1.0, 1.0, 1.0, 1.0, 1.0, 1.0, 1.0, 1.0, 1.0, 1.0, 1.0, 1.0, 1.0, 1.0, 1.0, 1.0, 1.0, 1.0, 1.0, 1.0, 1.0, 1.0, 1.0, 1.0, 1.0, 1.0, 1.0, 1.0, 1.0, 1.0, 1.0, 1.0, 1.0, 1.0, 1.0, 1.0, 1.0, 1.0, 1.0, 1.0, 1.0, 1.0, 1.0, 1.0, 1.0, 1.0, 1.0, 1.0, 1.0, 1.0, 1.0, 1.0, 1.0, 1.0, 1.0, 1.0, 1.0, 1.0, 1.0, 1.0, 1.0, 1.0, 1.0, 1.0, 1.0, 1.0, 1.0, 1.0, 1.0, 1.0, 1.0, 1.0, 1.0, 1.0, 1.0, 1.0, 1.0, 1.0, 1.0, 1.0, 1.0, 1.0, 1.0, 1.0, 1.0, 1.0, 1.0, 1.0, 1.0, 1.0, 1.0, 1.0, 1.0, 1.0, 1.0, 1.0, 1.0, 1.0, 1.0, 1.0, 1.0, 1.0, 1.0, 1.0, 1.0, 1.0, 1.0, 1.0, 1.0, 1.0, 1.0, 1.0, 1.0, 1.0, 1.0, 1.0, 1.0, 1.0, 1.0, 1.0, 1.0, 1.0, 1.0, 1.0, 1.0, 1.0, 1.0, 1.0, 1.0, 1.0, 1.0, 1.0, 1.0, 1.0, 1.0, 1.0, 1.0, 1.0, 1.0, 1.0, 1.0, 1.0, 1.0, 1.0, 1.0, 1.0, 1.0, 1.0, 1.0, 1.0, 1.0, 1.0, 1.0, 1.0, 1.0, 1.0, 1.0, 1.0, 1.0, 1.0, 1.0, 1.0, 1.0, 1.0, 1.0, 1.0, 1.0, 1.0, 1.0, 1.0, 1.0, 1.0, 1.0, 1.0, 1.0, 1.0, 1.0, 1.0, 1.0, 1.0, 1.0, 1.0, 1.0, 1.0, 1.0, 1.0, 1.0, 1.0, 1.0, 1.0, 1.0, 1.0, 1.0, 1.0, 1.0, 1.0, 1.0, 1.0, 1.0, 1.0, 1.0, 1.0, 1.0, 1.0, 1.0, 1.0, 1.0, 1.0, 1.0, 1.0, 1.0, 1.0, 1.0, 1.0, 1.0, 1.0, 1.0, 1.0, 1.0, 1.0, 1.0, 1.0, 1.0, 1.0, 1.0, 1.0, 1.0, 1.0, 1.0, 1.0, 1.0, 1.0, 1.0, 1.0, 1.0, 1.0, 1.0, 1.0, 1.0, 1.0, 1.0, 1.0, 1.0, 1.0, 1.0, 1.0, 1.0, 1.0, 1.0, 1.0, 1.0, 1.0, 1.0, 1.0, 1.0, 1.0, 1.0, 1.0, 1.0, 1.0, 1.0, 1.0, 1.0, 1.0, 1.0, 1.0, 1.0, 1.0, 1.0, 1.0, 1.0, 1.0, 1.0, 1.0, 1.0, 1.0, 1.0, 1.0, 1.0, 1.0, 1.0, 1.0, 1.0, 1.0, 1.0, 1.0, 1.0, 1.0, 1.0, 1.0, 1.0, 1.0, 1.0, 1.0, 1.0, 1.0, 1.0, 1.0, 1.0, 1.0, 1.0, 1.0, 1.0, 1.0, 1.0, 1.0, 1.0, 1.0, 1.0, 1.0, 1.0, 1.0, 1.0, 1.0, 1.0, 1.0, 1.0, 1.0, 1.0, 1.0, 1.0, 1.0, 1.0, 1.0, 1.0, 1.0, 1.0, 1.0, 1.0, 1.0, 1.0, 1.0, 1.0, 1.0, 1.0, 1.0, 1.0, 1.0, 1.0, 1.0, 1.0, 1.0, 1.0, 1.0, 1.0, 1.0, 1.0, 1.0, 1.0, 1.0, 1.0, 1.0, 1.0, 1.0, 1.0, 1.0, 1.0, 1.0, 1.0, 1.0, 1.0, 1.0, 1.0, 1.0, 1.0, 1.0, 1.0, 1.0, 1.0, 1.0, 1.0, 1.0, 1.0, 1.0, 1.0, 1.0, 1.0, 1.0, 1.0, 1.0, 1.0, 1.0, 1.0, 1.0, 1.0, 1.0, 1.0, 1.0, 1.0, 1.0, 1.0, 1.0, 1.0, 1.0, 1.0, 1.0, 1.0, 1.0, 1.0, 1.0, 1.0, 1.0, 1.0, 1.0, 1.0, 1.0, 1.0, 1.0, 1.0, 1.0, 1.0, 1.0, 1.0, 1.0, 1.0, 1.0, 1.0, 1.0, 1.0, 1.0, 1.0, 1.0, 1.0, 1.0, 1.0, 1.0, 1.0, 1.0, 1.0, 1.0, 1.0, 1.0, 1.0, 1.0, 1.0, 1.0, 1.0, 1.0, 1.0, 1.0, 1.0, 1.0, 1.0, 1.0, 1.0, 1.0, 1.0, 1.0, 1.0, 1.0, 1.0, 1.0, 1.0, 1.0, 1.0, 1.0, 1.0, 1.0, 1.0, 1.0, 1.0, 1.0, 1.0, 1.0, 1.0, 1.0, 1.0, 1.0, 1.0, 1.0, 1.0, 1.0, 1.0, 1.0, 1.0, 1.0, 1.0, 1.0, 1.0, 1.0, 1.0, 1.0, 1.0, 1.0, 1.0, 1.0, 1.0, 1.0, 1.0, 1.0, 1.0, 1.0, 1.0, 1.0, 1.0, 1.0, 1.0, 1.0, 1.0, 1.0, 1.0, 1.0, 1.0, 1.0, 1.0, 1.0, 1.0, 1.0, 1.0, 1.0, 1.0, 1.0, 1.0, 1.0, 1.0, 1.0, 1.0, 1.0, 1.0, 1.0, 1.0, 1.0, 1.0, 1.0, 1.0, 1.0, 1.0, 1.0, 1.0, 1.0, 1.0, 1.0, 1.0, 1.0, 1.0, 1.0, 1.0, 1.0, 1.0, 1.0, 1.0, 1.0, 1.0, 1.0, 1.0, 1.0, 1.0, 1.0, 1.0, 1.0, 1.0, 1.0, 1.0, 1.0, 1.0, 1.0, 1.0, 1.0, 1.0, 1.0, 1.0, 1.0, 1.0, 1.0, 1.0, 1.0, 1.0, 1.0, 1.0, 1.0, 1.0, 1.0, 1.0, 1.0, 1.0, 1.0, 1.0, 1.0, 1.0, 1.0, 1.0, 1.0, 1.0, 1.0, 1.0, 1.0, 1.0, 1.0, 1.0, 1.0, 1.0, 1.0, 1.0, 1.0, 1.0, 1.0, 1.0, 1.0, 1.0, 1.0, 1.0, 1.0, 1.0, 1.0, 1.0, 1.0, 1.0, 1.0, 1.0, 1.0, 1.0, 1.0, 1.0, 1.0, 1.0, 1.0, 1.0, 1.0, 1.0, 1.0, 1.0, 1.0, 1.0, 1.0, 1.0, 1.0, 1.0, 1.0, 1.0, 1.0, 1.0, 1.0, 1.0, 1.0, 1.0, 1.0, 1.0, 1.0, 1.0, 1.0, 1.0, 1.0, 1.0, 1.0, 1.0, 1.0, 1.0, 1.0, 1.0, 1.0, 1.0, 1.0, 1.0, 1.0, 1.0, 1.0, 1.0, 1.0, 1.0, 1.0, 1.0, 1.0, 1.0, 1.0, 1.0, 1.0, 1.0, 1.0, 1.0, 1.0, 1.0, 1.0, 1.0, 1.0, 1.0, 1.0, 1.0, 1.0, 1.0, 1.0, 1.0, 1.0, 1.0, 1.0, 1.0, 1.0, 1.0, 1.0, 1.0, 1.0, 1.0, 1.0, 1.0, 1.0, 1.0, 1.0, 1.0, 1.0, 1.0, 1.0, 1.0, 1.0, 1.0, 1.0, 1.0, 1.0, 1.0, 1.0, 1.0, 1.0, 1.0, 1.0, 1.0, 1.0, 1.0, 1.0, 1.0, 1.0, 1.0, 1.0, 1.0, 1.0, 1.0, 1.0, 1.0, 1.0, 1.0, 1.0, 1.0, 1.0, 1.0, 1.0, 1.0, 1.0, 1.0, 1.0, 1.0, 1.0, 1.0, 1.0, 1.0, 1.0, 1.0, 1.0, 1.0, 1.0, 1.0, 1.0, 1.0, 1.0, 1.0, 1.0, 1.0, 1.0, 1.0, 1.0, 1.0, 1.0, 1.0, 1.0, 1.0, 1.0, 1.0, 1.0, 1.0, 1.0, 1.0, 1.0, 1.0, 1.0, 1.0, 1.0, 1.0, 1.0, 1.0, 1.0, 1.0, 1.0, 1.0, 1.0, 1.0, 1.0, 1.0, 1.0, 1.0, 1.0, 1.0, 1.0, 1.0, 1.0, 1.0, 1.0, 1.0, 1.0, 1.0, 1.0, 1.0, 1.0, 1.0, 1.0, 1.0, 1.0, 1.0, 1.0, 1.0, 1.0, 1.0, 1.0, 1.0, 1.0, 1.0, 1.0, 1.0, 1.0, 1.0, 1.0, 1.0, 1.0, 1.0, 1.0, 1.0, 1.0, 1.0, 1.0, 1.0, 1.0, 1.0, 1.0, 1.0, 1.0, 1.0, 1.0, 1.0, 1.0, 1.0, 1.0, 1.0, 1.0, 1.0, 1.0, 1.0, 1.0, 1.0, 1.0, 1.0, 1.0, 1.0, 1.0, 1.0, 1.0, 1.0, 1.0, 1.0, 1.0, 1.0, 1.0, 1.0, 1.0, 1.0, 1.0, 1.0, 1.0, 1.0, 1.0, 1.0, 1.0, 1.0, 1.0, 1.0, 1.0, 1.0, 1.0, 1.0, 1.0, 1.0, 1.0, 1.0, 1.0, 1.0, 1.0, 1.0, 1.0, 1.0, 1.0, 1.0, 1.0, 1.0, 1.0, 1.0, 1.0, 1.0, 1.0, 1.0, 1.0, 1.0, 1.0, 1.0, 1.0, 1.0, 1.0, 1.0, 1.0, 1.0, 1.0, 1.0, 1.0, 1.0, 1.0, 1.0, 1.0, 1.0, 1.0, 1.0, 1.0, 1.0, 1.0, 1.0, 1.0, 1.0, 1.0, 1.0, 1.0, 1.0, 1.0, 1.0, 1.0, 1.0, 1.0, 1.0, 1.0, 1.0, 1.0, 1.0, 1.0, 1.0, 1.0, 1.0, 1.0, 1.0, 1.0, 1.0, 1.0, 1.0, 1.0, 1.0, 1.0, 1.0, 1.0, 1.0, 1.0, 1.0, 1.0, 1.0, 1.0, 1.0, 1.0, 1.0, 1.0, 1.0, 1.0, 1.0, 1.0, 1.0, 1.0, 1.0, 1.0, 1.0, 1.0, 1.0, 1.0, 1.0, 1.0, 1.0, 1.0, 1.0, 1.0, 1.0, 1.0, 1.0, 1.0, 1.0, 1.0, 1.0, 1.0, 1.0, 1.0, 1.0, 1.0, 1.0, 1.0, 1.0, 1.0, 1.0, 1.0, 1.0, 1.0, 1.0, 1.0, 1.0, 1.0, 1.0, 1.0, 1.0, 1.0, 1.0, 1.0, 1.0, 1.0, 1.0, 1.0, 1.0, 1.0, 1.0, 1.0, 1.0, 1.0, 1.0, 1.0, 1.0, 1.0, 1.0, 1.0, 1.0, 1.0, 1.0, 1.0, 1.0, 1.0, 1.0, 1.0, 1.0, 1.0, 1.0, 1.0, 1.0, 1.0, 1.0, 1.0, 1.0, 1.0, 1.0, 1.0, 1.0, 1.0, 1.0, 1.0, 1.0, 1.0, 1.0, 1.0, 1.0, 1.0, 1.0, 1.0, 1.0, 1.0, 1.0, 1.0, 1.0, 1.0, 1.0, 1.0, 1.0, 1.0, 1.0, 1.0, 1.0, 1.0, 1.0, 1.0, 1.0, 1.0, 1.0, 1.0, 1.0, 1.0, 1.0, 1.0, 1.0, 1.0, 1.0, 1.0, 1.0, 1.0, 1.0, 1.0, 1.0, 1.0, 1.0, 1.0, 1.0, 1.0, 1.0, 1.0, 1.0, 1.0, 1.0, 1.0, 1.0, 1.0, 1.0, 1.0, 1.0, 1.0, 1.0, 1.0, 1.0, 1.0, 1.0, 1.0, 1.0, 1.0, 1.0, 1.0, 1.0, 1.0, 1.0, 1.0, 1.0, 1.0, 1.0, 1.0, 1.0, 1.0, 1.0, 1.0, 1.0, 1.0, 1.0, 1.0, 1.0, 1.0, 1.0, 1.0, 1.0, 1.0, 1.0, 1.0, 1.0, 1.0, 1.0, 1.0, 1.0, 1.0, 1.0, 1.0, 1.0, 1.0, 1.0, 1.0, 1.0, 1.0, 1.0, 1.0, 1.0, 1.0, 1.0, 1.0, 1.0, 1.0, 1.0, 1.0, 1.0, 1.0, 1.0, 1.0, 1.0, 1.0, 1.0, 1.0, 1.0, 1.0, 1.0, 1.0, 1.0, 1.0, 1.0, 1.0, 1.0, 1.0, 1.0, 1.0, 1.0, 1.0, 1.0, 1.0, 1.0, 1.0, 1.0, 1.0, 1.0, 1.0, 1.0, 1.0, 1.0, 1.0, 1.0, 1.0, 1.0, 1.0, 1.0, 1.0, 1.0, 1.0, 1.0, 1.0, 1.0, 1.0, 1.0, 1.0, 1.0, 1.0, 1.0, 1.0, 1.0, 1.0, 1.0, 1.0, 1.0, 1.0, 1.0, 1.0, 1.0, 1.0, 1.0, 1.0, 1.0, 1.0, 1.0, 1.0, 1.0, 1.0, 1.0, 1.0, 1.0, 1.0, 1.0, 1.0, 1.0, 1.0, 1.0, 1.0, 1.0, 1.0, 1.0, 1.0, 1.0, 1.0, 1.0, 1.0, 1.0, 1.0, 1.0, 1.0, 1.0, 1.0, 1.0, 1.0, 1.0, 1.0, 1.0, 1.0, 1.0, 1.0, 1.0, 1.0, 1.0, 1.0, 1.0, 1.0, 1.0, 1.0, 1.0, 1.0, 1.0, 1.0, 1.0, 1.0, 1.0, 1.0, 1.0, 1.0, 1.0, 1.0, 1.0, 1.0, 1.0, 1.0, 1.0, 1.0, 1.0, 1.0, 1.0, 1.0, 1.0, 1.0, 1.0, 1.0, 1.0, 1.0, 1.0, 1.0, 1.0, 1.0, 1.0, 1.0, 1.0, 1.0, 1.0, 1.0, 1.0, 1.0, 1.0, 1.0, 1.0, 1.0, 1.0, 1.0, 1.0, 1.0, 1.0, 1.0, 1.0, 1.0, 1.0, 1.0, 1.0, 1.0, 1.0, 1.0, 1.0, 1.0, 1.0, 1.0, 1.0, 1.0, 1.0, 1.0, 1.0, 1.0, 1.0, 1.0, 1.0, 1.0, 1.0, 1.0, 1.0, 1.0, 1.0, 1.0, 1.0, 1.0, 1.0, 1.0, 1.0, 1.0, 1.0, 1.0, 1.0, 1.0, 1.0, 1.0, 1.0, 1.0, 1.0, 1.0, 1.0, 1.0, 1.0, 1.0, 1.0, 1.0, 1.0, 1.0, 1.0, 1.0, 1.0, 1.0, 1.0, 1.0, 1.0, 1.0, 1.0, 1.0, 1.0, 1.0, 1.0, 1.0, 1.0, 1.0, 1.0, 1.0, 1.0, 1.0, 1.0, 1.0, 1.0, 1.0, 1.0, 1.0, 1.0, 1.0, 1.0, 1.0, 1.0, 1.0, 1.0, 1.0, 1.0, 1.0, 1.0, 1.0, 1.0, 1.0, 1.0, 1.0, 1.0, 1.0, 1.0, 1.0, 1.0, 1.0, 1.0, 1.0, 1.0, 1.0, 1.0, 1.0, 1.0, 1.0, 1.0, 1.0, 1.0, 1.0, 1.0, 1.0, 1.0, 1.0, 1.0, 1.0, 1.0, 1.0, 1.0, 1.0, 1.0, 1.0, 1.0, 1.0, 1.0, 1.0, 1.0, 1.0, 1.0, 1.0, 1.0, 1.0, 1.0, 1.0, 1.0, 1.0, 1.0, 1.0, 1.0, 1.0, 1.0, 1.0, 1.0, 1.0, 1.0, 1.0, 1.0, 1.0, 1.0, 1.0, 1.0, 1.0, 1.0, 1.0, 1.0, 1.0, 1.0, 1.0, 1.0, 1.0, 1.0, 1.0, 1.0, 1.0, 1.0, 1.0, 1.0, 1.0, 1.0, 1.0, 1.0, 1.0, 1.0, 1.0, 1.0, 1.0, 1.0, 1.0, 1.0, 1.0, 1.0, 1.0, 1.0, 1.0, 1.0, 1.0, 1.0, 1.0, 1.0, 1.0, 1.0, 1.0, 1.0, 1.0, 1.0, 1.0, 1.0, 1.0, 1.0, 1.0, 1.0, 1.0, 1.0, 1.0, 1.0, 1.0, 1.0, 1.0, 1.0, 1.0, 1.0, 1.0, 1.0, 1.0, 1.0, 1.0, 1.0, 1.0, 1.0, 1.0, 1.0, 1.0, 1.0, 1.0, 1.0, 1.0, 1.0, 1.0, 1.0, 1.0, 1.0, 1.0, 1.0, 1.0, 1.0, 1.0, 1.0, 1.0, 1.0, 1.0, 1.0, 1.0, 1.0, 1.0, 1.0, 1.0, 1.0, 1.0, 1.0, 1.0, 1.0, 1.0, 1.0, 1.0, 1.0, 1.0, 1.0, 1.0, 1.0, 1.0, 1.0, 1.0, 1.0, 1.0, 1.0, 1.0, 1.0, 1.0, 1.0, 1.0, 1.0, 1.0, 1.0, 1.0, 1.0, 1.0, 1.0, 1.0, 1.0, 1.0])
me_cube.materials.append(mat_material)
me_cube.use_remesh_preserve_volume = False
me_cube.use_remesh_preserve_attributes = False
me_cube.use_mirror_vertex_groups = False
me_cube.update()

# ---- objects
ob_cube = bpy.data.objects.new('Cube', me_cube)
ob_lamp = bpy.data.objects.new('Lamp', light_spot)
ob_camera = bpy.data.objects.new('Camera', cam_camera)

# ---- transforms, parenting, visibility, modifiers, constraints
ob_cube.location = (-0.1639, -0.05904, 0.09824)
ob_cube.rotation_euler = (1.571, -0.0, 0.0)
ob_cube.scale = (0.4348, 0.4348, 0.4348)
ob_cube.lock_rotations_4d = False
ob_cube.empty_display_type = 'ARROWS'
ob_cube.color = (0.0, 0.0, 0.0, 1.0)
ob_cube.lineart.crease_threshold = 0.0
ob_lamp.location = (4.076, 1.005, 5.904)
ob_lamp.rotation_euler = (0.6503, 0.05522, 1.866)
ob_lamp.lock_rotations_4d = False
ob_lamp.empty_display_type = 'ARROWS'
ob_lamp.color = (0.0, 0.0, 0.0, 0.0)
ob_lamp.lineart.crease_threshold = 0.0
ob_camera.location = (7.481, -6.508, 5.344)
ob_camera.rotation_euler = (1.109, 0.01082, 0.8149)
ob_camera.lock_rotations_4d = False
ob_camera.empty_display_type = 'ARROWS'
ob_camera.color = (0.0, 0.0, 0.0, 0.0)
ob_camera.display_type = 'WIRE'
ob_camera.lineart.crease_threshold = 0.0

# ---- collection membership
col_collection_1.objects.link(ob_cube)
col_collection_1.objects.link(ob_lamp)
col_collection_1.objects.link(ob_camera)

# ---- scene / render settings (as saved in the file)
scene.camera = ob_camera
scene.frame_start = 1; scene.frame_end = 250; scene.frame_set(1)
scene.render.engine = 'BLENDER_EEVEE_NEXT'
scene.render.image_settings.file_format = 'JPEG'
scene.render.image_settings.color_mode = 'RGB'
scene.render.image_settings.compression = 90
scene.render.resolution_x = 800
scene.render.resolution_y = 600
scene.render.pixel_aspect_x = 100.0
scene.render.pixel_aspect_y = 100.0
scene.render.fps = 25
scene.render.dither_intensity = 0.0
scene.render.use_compositing = False
scene.render.use_sequencer = False
scene.render.bake_bias = 0.0
scene.render.use_stamp_time = False
scene.render.use_stamp_date = False
scene.render.use_stamp_frame = False
scene.render.use_stamp_camera = False
scene.render.use_stamp_scene = False
scene.render.use_stamp_filename = False
scene.render.use_stamp_render_time = False
scene.render.stamp_font_size = 0
scene.cycles.use_denoising = False
scene.cycles.samples = 10
scene.cycles.sampling_pattern = 'TABULATED_SOBOL'
scene.cycles.light_sampling_threshold = 0.0
scene.cycles.use_adaptive_sampling = False
scene.cycles.use_light_tree = False
scene.cycles.blur_glossy = 0.0
scene.cycles.volume_bounces = 1
scene.cycles.pixel_filter_type = 'GAUSSIAN'
scene.cycles.sample_clamp_indirect = 0.0
scene.view_settings.view_transform = 'Raw'
bpy.context.view_layer.update()
